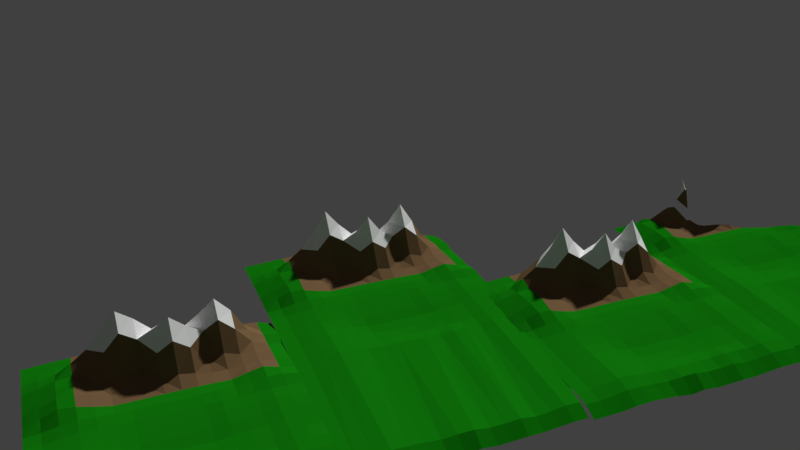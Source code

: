 # Source: bergen.blend  (saved by Blender 2.79.0; exported with 4.5.12 LTS)
import bpy
from mathutils import Matrix  # noqa: F401  (used for matrix-valued properties, if any)

bpy.ops.wm.read_factory_settings(use_empty=True)
scene = bpy.context.scene
scene.name = 'Scene'

# ---- collections
col_collection_1 = bpy.data.collections.new('Collection 1'); scene.collection.children.link(col_collection_1)

# ---- materials (node trees are filled in below, after node groups)
mat_green_003 = bpy.data.materials.new('green.003')
mat_green_003.alpha_threshold = 0.0
mat_green_003.use_transparent_shadow = False
mat_green_003.diffuse_color = (0.00625, 0.2067, 0.0044, 1.0)
mat_green_003.roughness = 0.5
mat_green_003.specular_intensity = 0.0
mat_dark_brown_003 = bpy.data.materials.new('dark-brown.003')
mat_dark_brown_003.alpha_threshold = 0.0
mat_dark_brown_003.use_transparent_shadow = False
mat_dark_brown_003.diffuse_color = (0.184, 0.111, 0.053, 1.0)
mat_dark_brown_003.roughness = 0.5
mat_dark_brown_003.specular_intensity = 0.0
mat_white_003 = bpy.data.materials.new('white.003')
mat_white_003.alpha_threshold = 0.0
mat_white_003.use_transparent_shadow = False
mat_white_003.diffuse_color = (0.9402, 0.9402, 0.9402, 1.0)
mat_white_003.roughness = 0.5
mat_green_000 = bpy.data.materials.new('green.000')
mat_green_000.alpha_threshold = 0.0
mat_green_000.use_transparent_shadow = False
mat_green_000.diffuse_color = (0.00625, 0.2067, 0.0044, 1.0)
mat_green_000.roughness = 0.5
mat_green_000.specular_intensity = 0.0
mat_dark_brown_000 = bpy.data.materials.new('dark-brown.000')
mat_dark_brown_000.alpha_threshold = 0.0
mat_dark_brown_000.use_transparent_shadow = False
mat_dark_brown_000.diffuse_color = (0.184, 0.111, 0.053, 1.0)
mat_dark_brown_000.roughness = 0.5
mat_dark_brown_000.specular_intensity = 0.0
mat_white_000 = bpy.data.materials.new('white.000')
mat_white_000.alpha_threshold = 0.0
mat_white_000.use_transparent_shadow = False
mat_white_000.diffuse_color = (0.9402, 0.9402, 0.9402, 1.0)
mat_white_000.roughness = 0.5
mat_green_001 = bpy.data.materials.new('green.001')
mat_green_001.alpha_threshold = 0.0
mat_green_001.use_transparent_shadow = False
mat_green_001.diffuse_color = (0.00625, 0.2067, 0.0044, 1.0)
mat_green_001.roughness = 0.5
mat_green_001.specular_intensity = 0.0
mat_dark_brown_001 = bpy.data.materials.new('dark-brown.001')
mat_dark_brown_001.alpha_threshold = 0.0
mat_dark_brown_001.use_transparent_shadow = False
mat_dark_brown_001.diffuse_color = (0.184, 0.111, 0.053, 1.0)
mat_dark_brown_001.roughness = 0.5
mat_dark_brown_001.specular_intensity = 0.0
mat_white_001 = bpy.data.materials.new('white.001')
mat_white_001.alpha_threshold = 0.0
mat_white_001.use_transparent_shadow = False
mat_white_001.diffuse_color = (0.9402, 0.9402, 0.9402, 1.0)
mat_white_001.roughness = 0.5
mat_green_002 = bpy.data.materials.new('green.002')
mat_green_002.alpha_threshold = 0.0
mat_green_002.use_transparent_shadow = False
mat_green_002.diffuse_color = (0.00625, 0.2067, 0.0044, 1.0)
mat_green_002.roughness = 0.5
mat_green_002.specular_intensity = 0.0
mat_dark_brown_002 = bpy.data.materials.new('dark-brown.002')
mat_dark_brown_002.alpha_threshold = 0.0
mat_dark_brown_002.use_transparent_shadow = False
mat_dark_brown_002.diffuse_color = (0.184, 0.111, 0.053, 1.0)
mat_dark_brown_002.roughness = 0.5
mat_dark_brown_002.specular_intensity = 0.0
mat_white_002 = bpy.data.materials.new('white.002')
mat_white_002.alpha_threshold = 0.0
mat_white_002.use_transparent_shadow = False
mat_white_002.diffuse_color = (0.9402, 0.9402, 0.9402, 1.0)
mat_white_002.roughness = 0.5

# ---- material node trees

# ---- world
world_world = bpy.data.worlds.new('World'); scene.world = world_world
world_world.color = (0.05088, 0.05088, 0.05088)
world_world.use_sun_shadow = False
world_world.sun_shadow_jitter_overblur = 0.0
world_world.cycles.sampling_method = 'MANUAL'

# ---- cameras
cam_camera = bpy.data.cameras.new('Camera')
cam_camera.clip_end = 100.0
cam_camera.lens = 35.0
cam_camera.sensor_width = 32.0
cam_camera.sensor_height = 18.0
cam_camera.ortho_scale = 7.314
cam_camera.dof.focus_distance = 0.0
cam_camera.dof.aperture_fstop = 128.0

# ---- meshes
me_plane_008 = bpy.data.meshes.new('Plane.008')
me_plane_008.from_pydata([(-10.0, -10.0, 0.08673), (10.0, -10.0, -0.6105), (-10.0, 10.0, -0.3302), (10.0, 10.0, -0.6105), (-10.0, 0.0, 0.2461), (0.0, -10.0, 0.0002748), (10.0, 0.0, -0.6766), (0.0, 10.0, 0.1909), (0.0, 0.0, 0.2568), (-10.0, -5.0, 0.3758), (5.0, -10.0, 0.0002864), (10.0, 5.0, -0.7666), (-5.0, 10.0, -0.05045), (-10.0, 5.0, 0.9389), (-5.0, -10.0, 0.08871), (9.899, -5.0, -0.4717), (5.0, 10.0, 0.1069), (0.0, 5.0, 0.2596), (0.0, -5.0, 0.3614), (-5.0, 0.0, 2.256), (5.0, 0.0, -0.2667), (4.797, -5.0, 0.1412), (-5.0, -5.0, 0.8054), (-5.0, 5.0, 0.994), (5.0, 5.0, -0.01456), (-10.0, -7.5, 0.2383), (7.5, -10.0, 0.007344), (10.0, 7.5, -0.5706), (-7.5, 10.0, 0.1076), (-10.0, 2.5, 0.2923), (-2.5, -10.0, 0.01451), (9.958, -2.5, -0.6306), (2.5, 10.0, 0.1873), (0.0, 7.5, 0.3559), (0.0, -2.5, 0.2532), (-7.5, 0.0, 2.978), (2.5, 0.0, -0.03908), (-10.0, -2.5, 0.9552), (2.5, -10.0, 7.266e-05), (10.0, 2.5, -0.7919), (-2.5, 10.0, 0.02881), (-10.0, 7.5, 0.1797), (-7.5, -10.0, 0.1274), (10.0, -7.5, -0.5751), (7.5, 10.0, 0.06227), (0.0, 2.5, 0.2583), (0.0, -7.5, 0.1803), (-2.5, 0.0, 0.2063), (7.5, 0.0, 0.0441), (4.9, -2.5, -0.2486), (5.0, -7.5, 0.1687), (2.459, -5.0, 0.187), (7.297, -5.0, 0.2237), (-5.0, -2.5, 1.015), (-5.0, -7.5, 0.9275), (-7.5, -5.0, 2.264), (-2.5, -5.0, 0.4441), (-5.0, 7.5, 0.4485), (-5.0, 2.5, 2.162), (-7.5, 5.0, 4.581), (-2.5, 5.0, 0.1471), (5.0, 7.5, 0.1947), (5.0, 2.5, -0.2117), (2.5, 5.0, 0.08744), (7.5, 5.0, 0.1165), (7.5, 2.5, -0.007548), (2.5, 2.5, -0.03452), (2.5, 7.5, 0.2821), (-2.5, 2.5, 0.2109), (-7.5, 2.5, 2.628), (-7.5, 7.5, 1.058), (-2.5, -7.5, 0.9205), (-7.5, -7.5, 0.6137), (-7.5, -2.5, 5.115), (7.5, -7.5, 0.1938), (2.5, -7.5, 0.1764), (2.458, -2.5, -0.03467), (7.4, -2.5, 0.004507), (-2.5, -2.5, 0.1679), (-2.5, 7.5, 0.7164), (7.5, 7.5, 0.2197), (-10.0, -8.75, 0.164), (8.75, -10.0, -0.116), (10.0, 8.75, -0.5939), (-8.75, 10.0, -0.09779), (-10.0, 1.25, 0.1896), (-1.25, -10.0, 6.817e-05), (10.0, -1.25, -0.8074), (1.25, 10.0, 0.1909), (0.0, 8.75, 0.2792), (0.0, -1.25, 0.2533), (-8.75, 0.0, 0.8461), (1.25, 0.0, 0.1141), (-10.0, -3.75, 0.6968), (3.75, -10.0, 0.0), (10.0, 3.75, -0.7666), (-3.75, 10.0, 0.02773), (-10.0, 6.25, 0.5792), (-6.25, -10.0, 0.1183), (9.958, -6.25, -0.4888), (6.25, 10.0, 0.1101), (0.0, 3.75, 0.309), (0.0, -6.25, 0.3228), (-3.75, 0.0, 0.5568), (6.25, 0.0, -0.1871), (5.0, -1.25, -0.2667), (4.899, -6.25, 0.2909), (1.25, -5.0, 0.2767), (6.047, -5.0, 0.1662), (-5.0, -1.25, 0.7559), (-5.0, -6.25, 1.13), (-8.75, -5.0, 1.485), (-3.75, -5.0, 0.6565), (-5.0, 8.75, 0.2997), (-5.0, 3.75, 0.7737), (-8.75, 5.0, 3.286), (-3.75, 5.0, 0.2537), (5.0, 8.75, 0.193), (5.0, 3.75, -0.1122), (1.25, 5.0, 0.2084), (6.25, 5.0, -0.03366), (-10.0, -6.25, 0.297), (6.25, -10.0, 0.003529), (10.0, 6.25, -0.6635), (-6.25, 10.0, -0.09779), (-10.0, 3.75, 0.6477), (-3.75, -10.0, 0.04993), (9.898, -3.75, -0.556), (3.75, 10.0, 0.1872), (0.0, 6.25, 0.2901), (0.0, -3.75, 0.3217), (-6.25, 0.0, 3.692), (3.75, 0.0, -0.2402), (-10.0, -1.25, 0.6017), (1.25, -10.0, 0.0002838), (10.0, 1.25, -0.8258), (-1.25, 10.0, 0.2858), (-10.0, 8.75, 0.06554), (-8.75, -10.0, 0.1164), (10.0, -8.75, -0.5939), (8.75, 10.0, -0.116), (0.0, 1.25, 0.2546), (0.0, -8.75, 0.01539), (-1.25, 0.0, 0.3137), (8.75, 0.0, 0.04919), (4.797, -3.75, -0.08586), (5.0, -8.75, 0.01242), (3.649, -5.0, 0.1035), (8.547, -5.0, 0.003739), (-5.0, -3.75, 0.7066), (-5.0, -8.75, 0.4643), (-6.25, -5.0, 1.747), (-1.25, -5.0, 0.4318), (-5.0, 6.25, 0.5829), (-5.0, 1.25, 3.038), (-6.25, 5.0, 3.338), (-1.25, 5.0, 0.2826), (5.0, 6.25, 0.04317), (5.0, 1.25, -0.2667), (3.75, 5.0, -0.03377), (8.75, 5.0, -0.2627), (7.5, 3.75, 0.166), (7.5, 1.25, 0.06982), (6.25, 2.5, -0.1388), (8.75, 2.5, -0.137), (2.5, 3.75, 0.06754), (2.5, 1.25, -0.03908), (1.25, 2.5, 0.1187), (3.75, 2.5, -0.2356), (2.5, 8.75, 0.2355), (2.5, 6.25, 0.1402), (1.25, 7.5, 0.3451), (3.75, 7.5, 0.1983), (-2.5, 3.75, 0.1872), (-2.5, 1.25, 0.205), (-3.75, 2.5, 0.5787), (-1.25, 2.5, 0.3168), (-7.5, 3.75, 3.55), (-7.5, 1.25, 3.519), (-8.75, 2.5, 0.7663), (-6.25, 2.5, 3.401), (-7.5, 8.75, 0.224), (-7.5, 6.25, 3.233), (-8.75, 7.5, 0.6453), (-6.25, 7.5, 0.7587), (-2.5, -6.25, 0.8032), (-2.5, -8.75, 0.4559), (-3.75, -7.5, 1.008), (-1.25, -7.5, 0.3858), (-7.5, -6.25, 1.329), (-7.5, -8.75, 0.3585), (-8.75, -7.5, 0.2947), (-6.25, -7.5, 0.8636), (-7.5, -1.25, 4.196), (-7.5, -3.75, 3.762), (-8.75, -2.5, 3.758), (-6.25, -2.5, 3.883), (7.399, -6.25, 0.3366), (7.5, -8.75, 0.02905), (6.25, -7.5, 0.1826), (8.75, -7.5, -0.0009406), (2.5, -6.25, 0.2861), (2.5, -8.75, 0.01385), (1.25, -7.5, 0.1794), (3.75, -7.5, 0.1687), (2.5, -1.25, -0.03908), (2.399, -3.75, 0.0381), (1.25, -2.5, 0.1172), (3.65, -2.5, -0.2268), (7.5, -1.25, 0.03315), (7.297, -3.75, 0.04532), (6.15, -2.5, -0.1619), (8.649, -2.5, -0.1221), (-2.5, -1.25, 0.1828), (-2.5, -3.75, 0.1706), (-3.75, -2.5, 0.2532), (-1.25, -2.5, 0.2988), (-2.5, 8.75, 0.3423), (-2.5, 6.25, 0.4592), (-3.75, 7.5, 0.4404), (-1.25, 7.5, 0.5726), (7.5, 8.75, 0.129), (7.5, 6.25, 0.03553), (6.25, 7.5, 0.2085), (8.75, 7.5, 0.0193), (8.75, 6.25, -0.1687), (6.25, 6.25, 0.04555), (6.25, 8.75, 0.2018), (-1.25, 6.25, 0.4204), (-3.75, 6.25, 0.34), (-3.75, 8.75, 0.3554), (-1.25, -3.75, 0.3309), (-3.75, -3.75, 0.2643), (-3.75, -1.25, 0.2783), (8.547, -3.75, -0.07382), (6.047, -3.75, -0.02995), (6.25, -1.25, -0.1546), (3.547, -3.75, -0.07938), (1.25, -3.75, 0.1865), (1.25, -1.25, 0.1141), (3.75, -8.75, 0.01004), (1.25, -8.75, 0.01546), (1.25, -6.25, 0.3117), (8.75, -8.75, -0.09943), (6.25, -8.75, 0.02138), (6.149, -6.25, 0.3105), (-6.25, -3.75, 2.492), (-8.75, -3.75, 2.476), (-8.75, -1.25, 2.755), (-6.25, -8.75, 0.5065), (-8.75, -8.75, 0.2065), (-8.75, -6.25, 0.3904), (-1.25, -8.75, 0.1291), (-3.75, -8.75, 0.5312), (-3.75, -6.25, 1.041), (-6.25, 6.25, 2.203), (-8.75, 6.25, 2.187), (-8.75, 8.75, -0.0006718), (-6.25, 1.25, 4.443), (-8.75, 1.25, 1.072), (-8.75, 3.75, 2.381), (-1.25, 1.25, 0.3089), (-3.75, 1.25, 0.8079), (-3.75, 3.75, 0.3074), (3.75, 6.25, 0.05283), (1.25, 6.25, 0.2093), (1.25, 8.75, 0.2756), (3.75, 1.25, -0.2402), (1.25, 1.25, 0.1141), (1.25, 3.75, 0.2207), (8.75, 1.25, -0.1472), (6.25, 1.25, -0.1862), (6.25, 3.75, -0.09929), (8.75, 3.75, -0.05579), (3.75, 3.75, -0.1335), (3.75, 8.75, 0.1907), (-1.25, 3.75, 0.3094), (-6.25, 3.75, 2.605), (-6.25, 8.75, 0.2022), (-1.25, -6.25, 0.4994), (-6.25, -6.25, 0.96), (-6.25, -1.25, 3.054), (8.649, -6.25, 0.1112), (3.708, -6.25, 0.2664), (3.75, -1.25, -0.2402), (8.75, -1.25, 0.04281), (-1.25, -1.25, 0.306), (-1.25, 8.75, 0.5179), (8.75, 8.75, -0.04435)], [], [(83, 140, 288), (89, 136, 287), (90, 143, 286), (87, 144, 285), (105, 132, 284), (106, 147, 283), (99, 148, 282), (281, 19, 131), (280, 22, 151), (102, 152, 279), (113, 124, 278), (277, 23, 155), (101, 156, 276), (117, 128, 275), (118, 159, 274), (95, 160, 273), (161, 120, 272), (162, 163, 271), (135, 164, 270), (165, 119, 269), (166, 167, 268), (158, 168, 267), (169, 88, 266), (170, 171, 265), (157, 172, 264), (173, 116, 263), (174, 175, 262), (141, 176, 261), (177, 115, 260), (259, 69, 179), (154, 180, 258), (181, 84, 257), (256, 70, 183), (153, 184, 255), (185, 112, 254), (186, 187, 253), (142, 188, 252), (189, 111, 251), (190, 191, 250), (150, 192, 249), (248, 35, 91), (194, 195, 247), (246, 53, 196), (197, 108, 245), (198, 199, 244), (139, 200, 243), (201, 107, 242), (202, 203, 241), (146, 204, 240), (205, 92, 239), (206, 207, 238), (145, 208, 237), (209, 104, 236), (210, 211, 235), (127, 212, 234), (233, 47, 103), (214, 215, 232), (130, 216, 231), (217, 96, 230), (218, 219, 229), (129, 220, 228), (221, 100, 227), (222, 223, 226), (123, 224, 225), (225, 80, 222), (160, 222, 64), (11, 225, 160), (226, 61, 157), (120, 157, 24), (64, 226, 120), (227, 16, 117), (223, 117, 61), (80, 227, 223), (228, 79, 218), (156, 218, 60), (17, 228, 156), (229, 57, 153), (116, 153, 23), (60, 229, 116), (230, 12, 113), (219, 113, 57), (79, 230, 219), (231, 78, 214), (152, 214, 56), (18, 231, 152), (149, 215, 53), (22, 232, 149), (56, 232, 112), (109, 103, 19), (215, 109, 53), (78, 233, 215), (234, 77, 210), (148, 210, 52), (15, 234, 148), (235, 49, 145), (108, 145, 21), (52, 235, 108), (236, 20, 105), (211, 105, 49), (77, 236, 211), (237, 76, 206), (147, 206, 51), (21, 237, 147), (238, 34, 130), (107, 130, 18), (51, 238, 107), (239, 8, 90), (207, 90, 34), (76, 239, 207), (240, 75, 202), (94, 202, 38), (10, 240, 94), (241, 46, 142), (134, 142, 5), (38, 241, 134), (242, 18, 102), (203, 102, 46), (75, 242, 203), (243, 74, 198), (82, 198, 26), (1, 243, 82), (244, 50, 146), (122, 146, 10), (26, 244, 122), (245, 21, 106), (199, 106, 50), (74, 245, 199), (194, 196, 73), (55, 246, 194), (151, 149, 246), (247, 37, 93), (111, 93, 9), (55, 247, 111), (133, 91, 4), (37, 248, 133), (195, 193, 248), (249, 72, 190), (98, 190, 42), (14, 249, 98), (250, 25, 81), (138, 81, 0), (42, 250, 138), (251, 9, 121), (191, 121, 25), (72, 251, 191), (252, 71, 186), (86, 186, 30), (5, 252, 86), (253, 54, 150), (126, 150, 14), (30, 253, 126), (254, 22, 110), (187, 110, 54), (71, 254, 187), (255, 70, 182), (155, 182, 59), (23, 255, 155), (97, 183, 41), (13, 256, 97), (115, 182, 256), (257, 2, 137), (41, 257, 137), (183, 181, 257), (178, 180, 69), (131, 178, 35), (131, 154, 258), (85, 179, 29), (91, 85, 4), (35, 259, 91), (260, 13, 125), (179, 125, 29), (69, 260, 179), (261, 68, 174), (143, 174, 47), (8, 261, 143), (262, 58, 154), (19, 262, 154), (103, 174, 262), (114, 116, 23), (175, 114, 58), (68, 263, 175), (264, 67, 170), (159, 170, 63), (24, 264, 159), (265, 33, 129), (119, 129, 17), (63, 265, 119), (266, 7, 89), (171, 89, 33), (67, 266, 171), (267, 66, 166), (132, 166, 36), (20, 267, 132), (268, 45, 141), (92, 141, 8), (36, 268, 92), (269, 17, 101), (167, 101, 45), (66, 269, 167), (270, 65, 162), (144, 162, 48), (6, 270, 144), (271, 62, 158), (104, 158, 20), (48, 271, 104), (272, 24, 118), (163, 118, 62), (65, 272, 163), (273, 64, 161), (164, 161, 65), (39, 273, 164), (274, 63, 165), (168, 165, 66), (62, 274, 168), (275, 32, 169), (172, 169, 67), (61, 275, 172), (276, 60, 173), (176, 173, 68), (45, 276, 176), (177, 155, 59), (69, 277, 177), (58, 277, 180), (278, 28, 181), (184, 181, 70), (57, 278, 184), (279, 56, 185), (188, 185, 71), (46, 279, 188), (189, 151, 55), (192, 189, 72), (54, 280, 192), (281, 35, 193), (196, 193, 73), (53, 281, 196), (282, 52, 197), (200, 197, 74), (43, 282, 200), (283, 51, 201), (204, 201, 75), (50, 283, 204), (284, 36, 205), (208, 205, 76), (49, 284, 208), (285, 48, 209), (212, 209, 77), (31, 285, 212), (286, 47, 213), (216, 213, 78), (34, 286, 216), (287, 40, 217), (220, 217, 79), (33, 287, 220), (288, 44, 221), (224, 221, 80), (27, 288, 224), (83, 3, 140), (89, 7, 136), (90, 8, 143), (87, 6, 144), (105, 20, 132), (106, 21, 147), (99, 15, 148), (281, 109, 19), (280, 110, 22), (102, 18, 152), (113, 12, 124), (277, 114, 23), (101, 17, 156), (117, 16, 128), (118, 24, 159), (95, 11, 160), (161, 64, 120), (162, 65, 163), (135, 39, 164), (165, 63, 119), (166, 66, 167), (158, 62, 168), (169, 32, 88), (170, 67, 171), (157, 61, 172), (173, 60, 116), (174, 68, 175), (141, 45, 176), (177, 59, 115), (259, 178, 69), (154, 58, 180), (181, 28, 84), (256, 182, 70), (153, 57, 184), (185, 56, 112), (186, 71, 187), (142, 46, 188), (189, 55, 111), (190, 72, 191), (150, 54, 192), (248, 193, 35), (194, 73, 195), (246, 149, 53), (197, 52, 108), (198, 74, 199), (139, 43, 200), (201, 51, 107), (202, 75, 203), (146, 50, 204), (205, 36, 92), (206, 76, 207), (145, 49, 208), (209, 48, 104), (210, 77, 211), (127, 31, 212), (233, 213, 47), (214, 78, 215), (130, 34, 216), (217, 40, 96), (218, 79, 219), (129, 33, 220), (221, 44, 100), (222, 80, 223), (123, 27, 224), (225, 224, 80), (160, 225, 222), (11, 123, 225), (226, 223, 61), (120, 226, 157), (64, 222, 226), (227, 100, 16), (223, 227, 117), (80, 221, 227), (228, 220, 79), (156, 228, 218), (17, 129, 228), (229, 219, 57), (116, 229, 153), (60, 218, 229), (230, 96, 12), (219, 230, 113), (79, 217, 230), (231, 216, 78), (152, 231, 214), (18, 130, 231), (149, 232, 215), (22, 112, 232), (56, 214, 232), (109, 233, 103), (215, 233, 109), (78, 213, 233), (234, 212, 77), (148, 234, 210), (15, 127, 234), (235, 211, 49), (108, 235, 145), (52, 210, 235), (236, 104, 20), (211, 236, 105), (77, 209, 236), (237, 208, 76), (147, 237, 206), (21, 145, 237), (238, 207, 34), (107, 238, 130), (51, 206, 238), (239, 92, 8), (207, 239, 90), (76, 205, 239), (240, 204, 75), (94, 240, 202), (10, 146, 240), (241, 203, 46), (134, 241, 142), (38, 202, 241), (242, 107, 18), (203, 242, 102), (75, 201, 242), (243, 200, 74), (82, 243, 198), (1, 139, 243), (244, 199, 50), (122, 244, 146), (26, 198, 244), (245, 108, 21), (199, 245, 106), (74, 197, 245), (194, 246, 196), (55, 151, 246), (151, 22, 149), (247, 195, 37), (111, 247, 93), (55, 194, 247), (133, 248, 91), (37, 195, 248), (195, 73, 193), (249, 192, 72), (98, 249, 190), (14, 150, 249), (250, 191, 25), (138, 250, 81), (42, 190, 250), (251, 111, 9), (191, 251, 121), (72, 189, 251), (252, 188, 71), (86, 252, 186), (5, 142, 252), (253, 187, 54), (126, 253, 150), (30, 186, 253), (254, 112, 22), (187, 254, 110), (71, 185, 254), (255, 184, 70), (155, 255, 182), (23, 153, 255), (97, 256, 183), (13, 115, 256), (115, 59, 182), (257, 84, 2), (41, 183, 257), (183, 70, 181), (178, 258, 180), (131, 258, 178), (131, 19, 154), (85, 259, 179), (91, 259, 85), (35, 178, 259), (260, 115, 13), (179, 260, 125), (69, 177, 260), (261, 176, 68), (143, 261, 174), (8, 141, 261), (262, 175, 58), (19, 103, 262), (103, 47, 174), (114, 263, 116), (175, 263, 114), (68, 173, 263), (264, 172, 67), (159, 264, 170), (24, 157, 264), (265, 171, 33), (119, 265, 129), (63, 170, 265), (266, 88, 7), (171, 266, 89), (67, 169, 266), (267, 168, 66), (132, 267, 166), (20, 158, 267), (268, 167, 45), (92, 268, 141), (36, 166, 268), (269, 119, 17), (167, 269, 101), (66, 165, 269), (270, 164, 65), (144, 270, 162), (6, 135, 270), (271, 163, 62), (104, 271, 158), (48, 162, 271), (272, 120, 24), (163, 272, 118), (65, 161, 272), (273, 160, 64), (164, 273, 161), (39, 95, 273), (274, 159, 63), (168, 274, 165), (62, 118, 274), (275, 128, 32), (172, 275, 169), (61, 117, 275), (276, 156, 60), (176, 276, 173), (45, 101, 276), (177, 277, 155), (69, 180, 277), (58, 114, 277), (278, 124, 28), (184, 278, 181), (57, 113, 278), (279, 152, 56), (188, 279, 185), (46, 102, 279), (189, 280, 151), (192, 280, 189), (54, 110, 280), (281, 131, 35), (196, 281, 193), (53, 109, 281), (282, 148, 52), (200, 282, 197), (43, 99, 282), (283, 147, 51), (204, 283, 201), (50, 106, 283), (284, 132, 36), (208, 284, 205), (49, 105, 284), (285, 144, 48), (212, 285, 209), (31, 87, 285), (286, 143, 47), (216, 286, 213), (34, 90, 286), (287, 136, 40), (220, 287, 217), (33, 89, 287), (288, 140, 44), (224, 288, 221), (27, 83, 288)])
me_plane_008.polygons.foreach_set('material_index', [0, 0, 0, 0, 0, 0, 0, 2, 1, 0, 0, 1, 0, 0, 0, 0, 0, 0, 0, 0, 0, 0, 0, 0, 0, 1, 1, 0, 2, 1, 2, 0, 1, 1, 1, 0, 0, 1, 0, 0, 1, 2, 1, 0, 0, 0, 0, 0, 0, 0, 0, 0, 0, 0, 0, 1, 1, 0, 0, 1, 0, 0, 0, 0, 0, 0, 0, 0, 0, 0, 0, 0, 0, 0, 0, 0, 1, 1, 1, 0, 1, 1, 0, 0, 0, 1, 1, 1, 1, 1, 1, 0, 0, 0, 0, 0, 0, 0, 0, 0, 0, 0, 0, 0, 0, 0, 0, 0, 0, 0, 0, 0, 0, 0, 0, 0, 0, 0, 0, 0, 0, 0, 0, 0, 0, 0, 0, 2, 2, 1, 1, 1, 1, 1, 1, 2, 0, 0, 0, 0, 0, 0, 1, 0, 0, 0, 0, 0, 0, 0, 0, 1, 0, 0, 1, 2, 1, 1, 1, 2, 0, 1, 1, 2, 2, 2, 1, 1, 1, 1, 1, 1, 0, 0, 0, 1, 1, 1, 1, 1, 1, 0, 0, 0, 0, 0, 0, 0, 0, 0, 0, 0, 0, 0, 0, 0, 0, 0, 0, 0, 0, 0, 0, 0, 0, 0, 0, 0, 0, 0, 0, 0, 0, 0, 0, 0, 0, 0, 0, 0, 2, 2, 2, 0, 1, 1, 0, 0, 0, 1, 0, 0, 2, 2, 1, 0, 0, 0, 0, 0, 0, 0, 0, 0, 0, 0, 0, 0, 0, 0, 0, 0, 0, 0, 0, 0, 0, 0, 0, 0, 0, 0, 0, 1, 1, 0, 0, 1, 0, 0, 0, 0, 0, 0, 0, 0, 0, 0, 0, 0, 0, 1, 1, 0, 2, 1, 2, 0, 1, 1, 1, 0, 0, 1, 0, 0, 2, 2, 1, 0, 0, 0, 0, 0, 0, 0, 0, 0, 0, 0, 0, 1, 1, 0, 0, 1, 0, 0, 0, 0, 0, 0, 0, 0, 0, 0, 0, 0, 0, 0, 0, 0, 1, 1, 1, 0, 1, 1, 0, 0, 0, 1, 1, 1, 1, 1, 1, 0, 0, 0, 0, 0, 0, 0, 0, 0, 0, 0, 0, 0, 0, 0, 0, 0, 0, 0, 0, 0, 0, 0, 0, 0, 0, 0, 0, 0, 0, 0, 0, 0, 0, 0, 0, 2, 1, 1, 1, 1, 2, 1, 1, 2, 0, 0, 0, 0, 0, 0, 1, 0, 0, 0, 0, 0, 0, 0, 0, 1, 0, 0, 1, 2, 1, 1, 1, 2, 0, 1, 1, 2, 2, 2, 1, 1, 1, 1, 1, 2, 0, 0, 0, 1, 1, 1, 1, 1, 1, 0, 0, 0, 0, 0, 0, 0, 0, 0, 0, 0, 0, 0, 0, 0, 0, 0, 0, 0, 0, 0, 0, 0, 0, 0, 0, 0, 0, 0, 0, 0, 0, 0, 0, 0, 0, 0, 0, 0, 2, 2, 1, 0, 1, 1, 0, 0, 0, 1, 0, 0, 2, 2, 1, 0, 0, 0, 0, 0, 0, 0, 0, 0, 0, 0, 0, 0, 0, 0, 0, 0, 0, 0, 0, 0])
me_plane_008.materials.append(mat_green_003)
me_plane_008.materials.append(mat_dark_brown_003)
me_plane_008.materials.append(mat_white_003)
me_plane_008.use_remesh_preserve_volume = False
me_plane_008.use_remesh_preserve_attributes = False
me_plane_008.use_mirror_vertex_groups = False
me_plane_008.update()
me_plane_001 = bpy.data.meshes.new('Plane.001')
me_plane_001.from_pydata([(-10.0, -10.0, 0.08673), (21.0, -10.38, -0.6105), (-10.0, 10.0, -0.3302), (10.0, 10.0, -0.6105), (-10.0, 0.0, 0.2461), (0.0, -10.0, 0.0002748), (21.0, -0.3828, -0.6766), (0.0, 10.0, 0.1909), (0.0, 0.0, 0.2568), (-10.0, -5.0, 0.3758), (5.0, -10.0, 0.0002864), (21.0, 4.617, -0.7666), (-5.0, 10.0, -0.05045), (-10.0, 5.0, 0.9389), (-5.0, -10.0, 0.08871), (20.9, -5.383, -0.4717), (5.0, 10.0, 0.1069), (0.0, 5.0, 0.2596), (0.0, -5.0, 0.3614), (-5.0, 0.0, 2.256), (5.0, 0.0, -0.2667), (4.797, -5.0, 0.1412), (-5.0, -5.0, 0.8054), (-5.0, 5.0, 0.994), (5.0, 5.0, -0.01456), (-10.0, -7.5, 0.2383), (7.5, -10.0, 0.007344), (21.0, 7.117, -0.5706), (-7.5, 10.0, 0.1076), (-10.0, 2.5, 0.2923), (-2.5, -10.0, 0.01451), (20.96, -2.883, -0.6306), (2.5, 10.0, 0.1873), (0.0, 7.5, 0.3559), (0.0, -2.5, 0.2532), (-7.5, 0.0, 2.978), (2.5, 0.0, -0.03908), (-10.0, -2.5, 0.9552), (2.5, -10.0, 7.266e-05), (21.0, 2.117, -0.7919), (-2.5, 10.0, 0.02881), (-10.0, 7.5, 0.1797), (-7.5, -10.0, 0.1274), (21.0, -7.883, -0.5751), (7.5, 10.0, 0.06227), (0.0, 2.5, 0.2583), (0.0, -7.5, 0.1803), (-2.5, 0.0, 0.2063), (7.5, 0.0, 0.0441), (4.9, -2.5, -0.2486), (5.0, -7.5, 0.1687), (2.459, -5.0, 0.187), (7.297, -5.0, 0.2237), (-5.0, -2.5, 1.015), (-5.0, -7.5, 0.9275), (-7.5, -5.0, 2.264), (-2.5, -5.0, 0.4441), (-5.0, 7.5, 0.4485), (-5.0, 2.5, 2.162), (-7.5, 5.0, 5.221), (-2.5, 5.0, 0.1471), (5.0, 7.5, 0.1947), (5.0, 2.5, -0.2117), (2.5, 5.0, 0.08744), (7.5, 5.0, 0.1165), (7.5, 2.5, -0.007548), (2.5, 2.5, -0.03452), (2.5, 7.5, 0.2821), (-2.5, 2.5, 0.2109), (-7.5, 2.5, 2.628), (-7.5, 7.5, 1.058), (-2.5, -7.5, 0.9205), (-7.5, -7.5, 0.6137), (-7.5, -2.5, 5.755), (7.5, -7.5, 0.1938), (2.5, -7.5, 0.1764), (2.458, -2.5, -0.03467), (7.4, -2.5, 0.004507), (-2.5, -2.5, 0.1679), (-2.5, 7.5, 0.7164), (7.5, 7.5, 0.2197), (-10.0, -8.75, 0.164), (19.75, -10.38, -0.116), (21.0, 8.367, -0.5939), (-8.75, 10.0, -0.09779), (-10.0, 1.25, 0.1896), (-1.25, -10.0, 6.817e-05), (21.0, -1.633, -0.8074), (1.25, 10.0, 0.1909), (0.0, 8.75, 0.2792), (0.0, -1.25, 0.2533), (-8.75, 0.0, 0.8461), (1.25, 0.0, 0.1141), (-10.0, -3.75, 0.6968), (3.75, -10.0, 0.0), (21.0, 3.367, -0.7666), (-3.75, 10.0, 0.02773), (-10.0, 6.25, 0.5792), (-6.25, -10.0, 0.1183), (20.96, -6.633, -0.4888), (6.25, 10.0, 0.1101), (0.0, 3.75, 0.309), (0.0, -6.25, 0.3228), (-3.75, 0.0, 0.5568), (6.25, 0.0, -0.1871), (5.0, -1.25, -0.2667), (4.899, -6.25, 0.2909), (1.25, -5.0, 0.2767), (6.047, -5.0, 0.1662), (-5.0, -1.25, 0.7559), (-5.0, -6.25, 1.13), (-8.75, -5.0, 1.485), (-3.75, -5.0, 0.6565), (-5.0, 8.75, 0.2997), (-5.0, 3.75, 0.7737), (-8.75, 5.0, 3.286), (-3.75, 5.0, 0.2537), (5.0, 8.75, 0.193), (5.0, 3.75, -0.1122), (1.25, 5.0, 0.2084), (6.25, 5.0, -0.03366), (-10.0, -6.25, 0.297), (6.25, -10.0, 0.003529), (21.0, 5.867, -0.6635), (-6.25, 10.0, -0.09779), (-10.0, 3.75, 0.6477), (-3.75, -10.0, 0.04993), (20.9, -4.133, -0.556), (3.75, 10.0, 0.1872), (0.0, 6.25, 0.2901), (0.0, -3.75, 0.3217), (-6.25, 0.0, 3.692), (3.75, 0.0, -0.2402), (-10.0, -1.25, 0.6017), (1.25, -10.0, 0.0002838), (21.0, 0.8672, -0.8258), (-1.25, 10.0, 0.2858), (-10.0, 8.75, 0.06554), (-8.75, -10.0, 0.1164), (21.0, -9.133, -0.5939), (8.75, 10.0, -0.116), (0.0, 1.25, 0.2546), (0.0, -8.75, 0.01539), (-1.25, 0.0, 0.3137), (19.75, -0.3828, 0.04919), (4.797, -3.75, -0.08586), (5.0, -8.75, 0.01242), (3.649, -5.0, 0.1035), (19.55, -5.383, 0.003739), (-5.0, -3.75, 0.7066), (-5.0, -8.75, 0.4643), (-6.25, -5.0, 1.747), (-1.25, -5.0, 0.4318), (-5.0, 6.25, 0.5829), (-5.0, 1.25, 3.038), (-6.25, 5.0, 3.338), (-1.25, 5.0, 0.2826), (5.0, 6.25, 0.04317), (5.0, 1.25, -0.2667), (3.75, 5.0, -0.03377), (19.75, 4.617, -0.2627), (7.5, 3.75, 0.166), (7.5, 1.25, 0.06982), (6.25, 2.5, -0.1388), (19.75, 2.117, -0.137), (2.5, 3.75, 0.06754), (2.5, 1.25, -0.03908), (1.25, 2.5, 0.1187), (3.75, 2.5, -0.2356), (2.5, 8.75, 0.2355), (2.5, 6.25, 0.1402), (1.25, 7.5, 0.3451), (3.75, 7.5, 0.1983), (-2.5, 3.75, 0.1872), (-2.5, 1.25, 0.205), (-3.75, 2.5, 0.5787), (-1.25, 2.5, 0.3168), (-7.5, 3.75, 3.55), (-7.5, 1.25, 3.519), (-8.75, 2.5, 0.7663), (-6.25, 2.5, 3.401), (-7.5, 8.75, 0.224), (-7.5, 6.25, 3.233), (-8.75, 7.5, 0.6453), (-6.25, 7.5, 0.7587), (-2.5, -6.25, 0.8032), (-2.5, -8.75, 0.4559), (-3.75, -7.5, 1.008), (-1.25, -7.5, 0.3858), (-7.5, -6.25, 1.329), (-7.5, -8.75, 0.3585), (-8.75, -7.5, 0.2947), (-6.25, -7.5, 0.8636), (-7.5, -1.25, 4.196), (-7.5, -3.75, 3.762), (-8.75, -2.5, 3.758), (-6.25, -2.5, 3.883), (7.399, -6.25, 0.3366), (7.5, -8.75, 0.02905), (6.25, -7.5, 0.1826), (19.75, -7.883, -0.0009406), (2.5, -6.25, 0.2861), (2.5, -8.75, 0.01385), (1.25, -7.5, 0.1794), (3.75, -7.5, 0.1687), (2.5, -1.25, -0.03908), (2.399, -3.75, 0.0381), (1.25, -2.5, 0.1172), (3.65, -2.5, -0.2268), (7.5, -1.25, 0.03315), (7.297, -3.75, 0.04532), (6.15, -2.5, -0.1619), (19.65, -2.883, -0.1221), (-2.5, -1.25, 0.1828), (-2.5, -3.75, 0.1706), (-3.75, -2.5, 0.2532), (-1.25, -2.5, 0.2988), (-2.5, 8.75, 0.3423), (-2.5, 6.25, 0.4592), (-3.75, 7.5, 0.4404), (-1.25, 7.5, 0.5726), (7.5, 8.75, 0.129), (7.5, 6.25, 0.03553), (6.25, 7.5, 0.2085), (19.75, 7.117, 0.0193), (19.75, 5.867, -0.1687), (6.25, 6.25, 0.04555), (6.25, 8.75, 0.2018), (-1.25, 6.25, 0.4204), (-3.75, 6.25, 0.34), (-3.75, 8.75, 0.3554), (-1.25, -3.75, 0.3309), (-3.75, -3.75, 0.2643), (-3.75, -1.25, 0.2783), (19.55, -4.133, -0.07382), (6.047, -3.75, -0.02995), (6.25, -1.25, -0.1546), (3.547, -3.75, -0.07938), (1.25, -3.75, 0.1865), (1.25, -1.25, 0.1141), (3.75, -8.75, 0.01004), (1.25, -8.75, 0.01546), (1.25, -6.25, 0.3117), (19.75, -9.133, -0.09943), (6.25, -8.75, 0.02138), (6.149, -6.25, 0.3105), (-6.25, -3.75, 2.492), (-8.75, -3.75, 2.476), (-8.75, -1.25, 2.755), (-6.25, -8.75, 0.5065), (-8.75, -8.75, 0.2065), (-8.75, -6.25, 0.3904), (-1.25, -8.75, 0.1291), (-3.75, -8.75, 0.5312), (-3.75, -6.25, 1.041), (-6.25, 6.25, 2.203), (-8.75, 6.25, 2.187), (-8.75, 8.75, -0.0006718), (-6.25, 1.25, 5.083), (-8.75, 1.25, 1.072), (-8.75, 3.75, 2.381), (-1.25, 1.25, 0.3089), (-3.75, 1.25, 0.8079), (-3.75, 3.75, 0.3074), (3.75, 6.25, 0.05283), (1.25, 6.25, 0.2093), (1.25, 8.75, 0.2756), (3.75, 1.25, -0.2402), (1.25, 1.25, 0.1141), (1.25, 3.75, 0.2207), (19.75, 0.8672, -0.1472), (6.25, 1.25, -0.1862), (6.25, 3.75, -0.09929), (19.75, 3.367, -0.05579), (3.75, 3.75, -0.1335), (3.75, 8.75, 0.1907), (-1.25, 3.75, 0.3094), (-6.25, 3.75, 2.605), (-6.25, 8.75, 0.2022), (-1.25, -6.25, 0.4994), (-6.25, -6.25, 0.96), (-6.25, -1.25, 3.054), (19.65, -6.633, 0.1112), (3.708, -6.25, 0.2664), (3.75, -1.25, -0.2402), (19.75, -1.633, 0.04281), (-1.25, -1.25, 0.306), (-1.25, 8.75, 0.5179), (19.75, 8.367, -0.04435)], [], [(83, 140, 288), (89, 136, 287), (90, 143, 286), (87, 144, 285), (105, 132, 284), (106, 147, 283), (99, 148, 282), (281, 19, 131), (280, 22, 151), (102, 152, 279), (113, 124, 278), (277, 23, 155), (101, 156, 276), (117, 128, 275), (118, 159, 274), (95, 160, 273), (161, 120, 272), (162, 163, 271), (135, 164, 270), (165, 119, 269), (166, 167, 268), (158, 168, 267), (169, 88, 266), (170, 171, 265), (157, 172, 264), (173, 116, 263), (174, 175, 262), (141, 176, 261), (177, 115, 260), (259, 69, 179), (154, 180, 258), (181, 84, 257), (256, 70, 183), (153, 184, 255), (185, 112, 254), (186, 187, 253), (142, 188, 252), (189, 111, 251), (190, 191, 250), (150, 192, 249), (248, 35, 91), (194, 195, 247), (246, 53, 196), (197, 108, 245), (198, 199, 244), (139, 200, 243), (201, 107, 242), (202, 203, 241), (146, 204, 240), (205, 92, 239), (206, 207, 238), (145, 208, 237), (209, 104, 236), (210, 211, 235), (127, 212, 234), (233, 47, 103), (214, 215, 232), (130, 216, 231), (217, 96, 230), (218, 219, 229), (129, 220, 228), (221, 100, 227), (222, 223, 226), (123, 224, 225), (225, 80, 222), (160, 222, 64), (11, 225, 160), (226, 61, 157), (120, 157, 24), (64, 226, 120), (227, 16, 117), (223, 117, 61), (80, 227, 223), (228, 79, 218), (156, 218, 60), (17, 228, 156), (229, 57, 153), (116, 153, 23), (60, 229, 116), (230, 12, 113), (219, 113, 57), (79, 230, 219), (231, 78, 214), (152, 214, 56), (18, 231, 152), (149, 215, 53), (22, 232, 149), (56, 232, 112), (109, 103, 19), (215, 109, 53), (78, 233, 215), (234, 77, 210), (148, 210, 52), (15, 234, 148), (235, 49, 145), (108, 145, 21), (52, 235, 108), (236, 20, 105), (211, 105, 49), (77, 236, 211), (237, 76, 206), (147, 206, 51), (21, 237, 147), (238, 34, 130), (107, 130, 18), (51, 238, 107), (239, 8, 90), (207, 90, 34), (76, 239, 207), (240, 75, 202), (94, 202, 38), (10, 240, 94), (241, 46, 142), (134, 142, 5), (38, 241, 134), (242, 18, 102), (203, 102, 46), (75, 242, 203), (243, 74, 198), (82, 198, 26), (1, 243, 82), (244, 50, 146), (122, 146, 10), (26, 244, 122), (245, 21, 106), (199, 106, 50), (74, 245, 199), (194, 196, 73), (55, 246, 194), (151, 149, 246), (247, 37, 93), (111, 93, 9), (55, 247, 111), (133, 91, 4), (37, 248, 133), (195, 193, 248), (249, 72, 190), (98, 190, 42), (14, 249, 98), (250, 25, 81), (138, 81, 0), (42, 250, 138), (251, 9, 121), (191, 121, 25), (72, 251, 191), (252, 71, 186), (86, 186, 30), (5, 252, 86), (253, 54, 150), (126, 150, 14), (30, 253, 126), (254, 22, 110), (187, 110, 54), (71, 254, 187), (255, 70, 182), (155, 182, 59), (23, 255, 155), (97, 183, 41), (13, 256, 97), (115, 182, 256), (257, 2, 137), (41, 257, 137), (183, 181, 257), (178, 180, 69), (131, 178, 35), (131, 154, 258), (85, 179, 29), (91, 85, 4), (35, 259, 91), (260, 13, 125), (179, 125, 29), (69, 260, 179), (261, 68, 174), (143, 174, 47), (8, 261, 143), (262, 58, 154), (19, 262, 154), (103, 174, 262), (114, 116, 23), (175, 114, 58), (68, 263, 175), (264, 67, 170), (159, 170, 63), (24, 264, 159), (265, 33, 129), (119, 129, 17), (63, 265, 119), (266, 7, 89), (171, 89, 33), (67, 266, 171), (267, 66, 166), (132, 166, 36), (20, 267, 132), (268, 45, 141), (92, 141, 8), (36, 268, 92), (269, 17, 101), (167, 101, 45), (66, 269, 167), (270, 65, 162), (144, 162, 48), (6, 270, 144), (271, 62, 158), (104, 158, 20), (48, 271, 104), (272, 24, 118), (163, 118, 62), (65, 272, 163), (273, 64, 161), (164, 161, 65), (39, 273, 164), (274, 63, 165), (168, 165, 66), (62, 274, 168), (275, 32, 169), (172, 169, 67), (61, 275, 172), (276, 60, 173), (176, 173, 68), (45, 276, 176), (177, 155, 59), (69, 277, 177), (58, 277, 180), (278, 28, 181), (184, 181, 70), (57, 278, 184), (279, 56, 185), (188, 185, 71), (46, 279, 188), (189, 151, 55), (192, 189, 72), (54, 280, 192), (281, 35, 193), (196, 193, 73), (53, 281, 196), (282, 52, 197), (200, 197, 74), (43, 282, 200), (283, 51, 201), (204, 201, 75), (50, 283, 204), (284, 36, 205), (208, 205, 76), (49, 284, 208), (285, 48, 209), (212, 209, 77), (31, 285, 212), (286, 47, 213), (216, 213, 78), (34, 286, 216), (287, 40, 217), (220, 217, 79), (33, 287, 220), (288, 44, 221), (224, 221, 80), (27, 288, 224), (83, 3, 140), (89, 7, 136), (90, 8, 143), (87, 6, 144), (105, 20, 132), (106, 21, 147), (99, 15, 148), (281, 109, 19), (280, 110, 22), (102, 18, 152), (113, 12, 124), (277, 114, 23), (101, 17, 156), (117, 16, 128), (118, 24, 159), (95, 11, 160), (161, 64, 120), (162, 65, 163), (135, 39, 164), (165, 63, 119), (166, 66, 167), (158, 62, 168), (169, 32, 88), (170, 67, 171), (157, 61, 172), (173, 60, 116), (174, 68, 175), (141, 45, 176), (177, 59, 115), (259, 178, 69), (154, 58, 180), (181, 28, 84), (256, 182, 70), (153, 57, 184), (185, 56, 112), (186, 71, 187), (142, 46, 188), (189, 55, 111), (190, 72, 191), (150, 54, 192), (248, 193, 35), (194, 73, 195), (246, 149, 53), (197, 52, 108), (198, 74, 199), (139, 43, 200), (201, 51, 107), (202, 75, 203), (146, 50, 204), (205, 36, 92), (206, 76, 207), (145, 49, 208), (209, 48, 104), (210, 77, 211), (127, 31, 212), (233, 213, 47), (214, 78, 215), (130, 34, 216), (217, 40, 96), (218, 79, 219), (129, 33, 220), (221, 44, 100), (222, 80, 223), (123, 27, 224), (225, 224, 80), (160, 225, 222), (11, 123, 225), (226, 223, 61), (120, 226, 157), (64, 222, 226), (227, 100, 16), (223, 227, 117), (80, 221, 227), (228, 220, 79), (156, 228, 218), (17, 129, 228), (229, 219, 57), (116, 229, 153), (60, 218, 229), (230, 96, 12), (219, 230, 113), (79, 217, 230), (231, 216, 78), (152, 231, 214), (18, 130, 231), (149, 232, 215), (22, 112, 232), (56, 214, 232), (109, 233, 103), (215, 233, 109), (78, 213, 233), (234, 212, 77), (148, 234, 210), (15, 127, 234), (235, 211, 49), (108, 235, 145), (52, 210, 235), (236, 104, 20), (211, 236, 105), (77, 209, 236), (237, 208, 76), (147, 237, 206), (21, 145, 237), (238, 207, 34), (107, 238, 130), (51, 206, 238), (239, 92, 8), (207, 239, 90), (76, 205, 239), (240, 204, 75), (94, 240, 202), (10, 146, 240), (241, 203, 46), (134, 241, 142), (38, 202, 241), (242, 107, 18), (203, 242, 102), (75, 201, 242), (243, 200, 74), (82, 243, 198), (1, 139, 243), (244, 199, 50), (122, 244, 146), (26, 198, 244), (245, 108, 21), (199, 245, 106), (74, 197, 245), (194, 246, 196), (55, 151, 246), (151, 22, 149), (247, 195, 37), (111, 247, 93), (55, 194, 247), (133, 248, 91), (37, 195, 248), (195, 73, 193), (249, 192, 72), (98, 249, 190), (14, 150, 249), (250, 191, 25), (138, 250, 81), (42, 190, 250), (251, 111, 9), (191, 251, 121), (72, 189, 251), (252, 188, 71), (86, 252, 186), (5, 142, 252), (253, 187, 54), (126, 253, 150), (30, 186, 253), (254, 112, 22), (187, 254, 110), (71, 185, 254), (255, 184, 70), (155, 255, 182), (23, 153, 255), (97, 256, 183), (13, 115, 256), (115, 59, 182), (257, 84, 2), (41, 183, 257), (183, 70, 181), (178, 258, 180), (131, 258, 178), (131, 19, 154), (85, 259, 179), (91, 259, 85), (35, 178, 259), (260, 115, 13), (179, 260, 125), (69, 177, 260), (261, 176, 68), (143, 261, 174), (8, 141, 261), (262, 175, 58), (19, 103, 262), (103, 47, 174), (114, 263, 116), (175, 263, 114), (68, 173, 263), (264, 172, 67), (159, 264, 170), (24, 157, 264), (265, 171, 33), (119, 265, 129), (63, 170, 265), (266, 88, 7), (171, 266, 89), (67, 169, 266), (267, 168, 66), (132, 267, 166), (20, 158, 267), (268, 167, 45), (92, 268, 141), (36, 166, 268), (269, 119, 17), (167, 269, 101), (66, 165, 269), (270, 164, 65), (144, 270, 162), (6, 135, 270), (271, 163, 62), (104, 271, 158), (48, 162, 271), (272, 120, 24), (163, 272, 118), (65, 161, 272), (273, 160, 64), (164, 273, 161), (39, 95, 273), (274, 159, 63), (168, 274, 165), (62, 118, 274), (275, 128, 32), (172, 275, 169), (61, 117, 275), (276, 156, 60), (176, 276, 173), (45, 101, 276), (177, 277, 155), (69, 180, 277), (58, 114, 277), (278, 124, 28), (184, 278, 181), (57, 113, 278), (279, 152, 56), (188, 279, 185), (46, 102, 279), (189, 280, 151), (192, 280, 189), (54, 110, 280), (281, 131, 35), (196, 281, 193), (53, 109, 281), (282, 148, 52), (200, 282, 197), (43, 99, 282), (283, 147, 51), (204, 283, 201), (50, 106, 283), (284, 132, 36), (208, 284, 205), (49, 105, 284), (285, 144, 48), (212, 285, 209), (31, 87, 285), (286, 143, 47), (216, 286, 213), (34, 90, 286), (287, 136, 40), (220, 287, 217), (33, 89, 287), (288, 140, 44), (224, 288, 221), (27, 83, 288)])
me_plane_001.polygons.foreach_set('material_index', [0, 0, 0, 0, 0, 0, 0, 2, 1, 0, 0, 1, 0, 0, 0, 0, 0, 0, 0, 0, 0, 0, 0, 0, 0, 1, 1, 0, 2, 1, 2, 0, 1, 1, 1, 0, 0, 1, 0, 0, 1, 2, 1, 0, 0, 0, 0, 0, 0, 0, 0, 0, 0, 0, 0, 1, 1, 0, 0, 1, 0, 0, 0, 0, 0, 0, 0, 0, 0, 0, 0, 0, 0, 0, 0, 0, 1, 1, 1, 0, 1, 1, 0, 0, 0, 1, 1, 1, 1, 1, 1, 0, 0, 0, 0, 0, 0, 0, 0, 0, 0, 0, 0, 0, 0, 0, 0, 0, 0, 0, 0, 0, 0, 0, 0, 0, 0, 0, 0, 0, 0, 0, 0, 0, 0, 0, 0, 2, 2, 1, 1, 1, 1, 1, 1, 2, 0, 0, 0, 0, 0, 0, 1, 0, 0, 0, 0, 0, 0, 0, 0, 1, 0, 0, 1, 2, 1, 1, 1, 2, 0, 1, 1, 2, 2, 2, 1, 1, 1, 1, 1, 1, 0, 0, 0, 1, 1, 1, 1, 1, 1, 0, 0, 0, 0, 0, 0, 0, 0, 0, 0, 0, 0, 0, 0, 0, 0, 0, 0, 0, 0, 0, 0, 0, 0, 0, 0, 0, 0, 0, 0, 0, 0, 0, 0, 0, 0, 0, 0, 0, 2, 2, 2, 0, 1, 1, 0, 0, 0, 1, 0, 0, 2, 2, 1, 0, 0, 0, 0, 0, 0, 0, 0, 0, 0, 0, 0, 0, 0, 0, 0, 0, 0, 0, 0, 0, 0, 0, 0, 0, 0, 0, 0, 1, 1, 0, 0, 1, 0, 0, 0, 0, 0, 0, 0, 0, 0, 0, 0, 0, 0, 1, 1, 0, 2, 1, 2, 0, 1, 1, 1, 0, 0, 1, 0, 0, 2, 2, 1, 0, 0, 0, 0, 0, 0, 0, 0, 0, 0, 0, 0, 1, 1, 0, 0, 1, 0, 0, 0, 0, 0, 0, 0, 0, 0, 0, 0, 0, 0, 0, 0, 0, 1, 1, 1, 0, 1, 1, 0, 0, 0, 1, 1, 1, 1, 1, 1, 0, 0, 0, 0, 0, 0, 0, 0, 0, 0, 0, 0, 0, 0, 0, 0, 0, 0, 0, 0, 0, 0, 0, 0, 0, 0, 0, 0, 0, 0, 0, 0, 0, 0, 0, 0, 2, 1, 1, 1, 1, 2, 1, 1, 2, 0, 0, 0, 0, 0, 0, 1, 0, 0, 0, 0, 0, 0, 0, 0, 1, 0, 0, 1, 2, 1, 1, 1, 2, 0, 1, 1, 2, 2, 2, 1, 1, 1, 1, 1, 2, 0, 0, 0, 1, 1, 1, 1, 1, 1, 0, 0, 0, 0, 0, 0, 0, 0, 0, 0, 0, 0, 0, 0, 0, 0, 0, 0, 0, 0, 0, 0, 0, 0, 0, 0, 0, 0, 0, 0, 0, 0, 0, 0, 0, 0, 0, 0, 0, 2, 2, 1, 0, 1, 1, 0, 0, 0, 1, 0, 0, 2, 2, 1, 0, 0, 0, 0, 0, 0, 0, 0, 0, 0, 0, 0, 0, 0, 0, 0, 0, 0, 0, 0, 0])
me_plane_001.materials.append(mat_green_000)
me_plane_001.materials.append(mat_dark_brown_000)
me_plane_001.materials.append(mat_white_000)
me_plane_001.use_remesh_preserve_volume = False
me_plane_001.use_remesh_preserve_attributes = False
me_plane_001.use_mirror_vertex_groups = False
me_plane_001.update()
me_plane_002 = bpy.data.meshes.new('Plane.002')
me_plane_002.from_pydata([(-10.0, -10.0, 0.08673), (10.0, -10.0, -0.6105), (-10.0, 10.0, -0.3302), (10.0, 10.0, -0.6105), (-10.0, 0.0, 0.2461), (0.0, -10.0, 0.0002748), (10.0, 0.0, -0.6766), (0.0, 10.0, 0.1909), (0.0, 0.0, 0.2568), (-10.0, -5.0, 0.3758), (5.0, -10.0, 0.0002864), (10.0, 5.0, -0.7666), (-5.0, 10.0, -0.05045), (-10.0, 5.0, 0.9389), (-5.0, -10.0, 0.08871), (9.899, -5.0, -0.4717), (5.0, 10.0, 0.1069), (0.0, 5.0, 0.2596), (0.0, -5.0, 0.3614), (-5.0, 0.0, 2.256), (5.0, 0.0, -0.2667), (4.797, -5.0, 0.1412), (-5.0, -5.0, 0.8054), (-5.0, 5.0, 0.994), (5.0, 5.0, -0.01456), (-10.0, -7.5, 0.2383), (7.5, -10.0, 0.007344), (10.0, 7.5, -0.5706), (-7.5, 10.0, 0.1076), (-10.0, 2.5, 0.2923), (-2.5, -10.0, 0.01451), (9.958, -2.5, -0.6306), (2.5, 10.0, 0.1873), (0.0, 7.5, 0.3559), (0.0, -2.5, 0.2532), (-7.5, 0.0, 2.978), (2.5, 0.0, -0.03908), (-10.0, -2.5, 0.9552), (2.5, -10.0, 7.266e-05), (10.0, 2.5, -0.7919), (-2.5, 10.0, 0.02881), (-10.0, 7.5, 0.1797), (-7.5, -10.0, 0.1274), (10.0, -7.5, -0.5751), (7.5, 10.0, 0.06227), (0.0, 2.5, 0.2583), (0.0, -7.5, 0.1803), (-2.5, 0.0, 0.2063), (7.5, 0.0, 0.0441), (4.9, -2.5, -0.2486), (5.0, -7.5, 0.1687), (2.459, -5.0, 0.187), (7.297, -5.0, 0.2237), (-5.0, -2.5, 1.015), (-5.0, -7.5, 0.9275), (-7.5, -5.0, 2.264), (-2.5, -5.0, 0.4441), (-5.0, 7.5, 0.4485), (-5.0, 2.5, 2.162), (-7.5, 5.0, 5.221), (-2.5, 5.0, 0.1471), (5.0, 7.5, 0.1947), (5.0, 2.5, -0.2117), (2.5, 5.0, 0.08744), (7.5, 5.0, 0.1165), (7.5, 2.5, -0.007548), (2.5, 2.5, -0.03452), (2.5, 7.5, 0.2821), (-2.5, 2.5, 0.2109), (-7.5, 2.5, 2.628), (-7.5, 7.5, 1.058), (-2.5, -7.5, 0.9205), (-7.5, -7.5, 0.6137), (-7.5, -2.5, 5.755), (7.5, -7.5, 0.1938), (2.5, -7.5, 0.1764), (2.458, -2.5, -0.03467), (7.4, -2.5, 0.004507), (-2.5, -2.5, 0.1679), (-2.5, 7.5, 0.7164), (7.5, 7.5, 0.2197), (-10.0, -8.75, 0.164), (8.75, -10.0, -0.116), (10.0, 8.75, -0.5939), (-8.75, 10.0, -0.09779), (-10.0, 1.25, 0.1896), (-1.25, -10.0, 6.817e-05), (10.0, -1.25, -0.8074), (1.25, 10.0, 0.1909), (0.0, 8.75, 0.2792), (0.0, -1.25, 0.2533), (-8.75, 0.0, 0.8461), (1.25, 0.0, 0.1141), (-10.0, -3.75, 0.6968), (3.75, -10.0, 0.0), (10.0, 3.75, -0.7666), (-3.75, 10.0, 0.02773), (-10.0, 6.25, 0.5792), (-6.25, -10.0, 0.1183), (9.958, -6.25, -0.4888), (6.25, 10.0, 0.1101), (0.0, 3.75, 0.309), (0.0, -6.25, 0.3228), (-3.75, 0.0, 0.5568), (6.25, 0.0, -0.1871), (5.0, -1.25, -0.2667), (4.899, -6.25, 0.2909), (1.25, -5.0, 0.2767), (6.047, -5.0, 0.1662), (-5.0, -1.25, 0.7559), (-5.0, -6.25, 1.13), (-8.75, -5.0, 1.485), (-3.75, -5.0, 0.6565), (-5.0, 8.75, 0.2997), (-5.0, 3.75, 0.7737), (-8.75, 5.0, 3.286), (-3.75, 5.0, 0.2537), (5.0, 8.75, 0.193), (5.0, 3.75, -0.1122), (1.25, 5.0, 0.2084), (6.25, 5.0, -0.03366), (-10.0, -6.25, 0.297), (6.25, -10.0, 0.003529), (10.0, 6.25, -0.6635), (-6.25, 10.0, -0.09779), (-10.0, 3.75, 0.6477), (-3.75, -10.0, 0.04993), (9.898, -3.75, -0.556), (3.75, 10.0, 0.1872), (0.0, 6.25, 0.2901), (0.0, -3.75, 0.3217), (-6.25, 0.0, 3.692), (3.75, 0.0, -0.2402), (-10.0, -1.25, 0.6017), (1.25, -10.0, 0.0002838), (10.0, 1.25, -0.8258), (-1.25, 10.0, 0.2858), (-10.0, 8.75, 0.06554), (-8.75, -10.0, 0.1164), (10.0, -8.75, -0.5939), (8.75, 10.0, -0.116), (0.0, 1.25, 0.2546), (0.0, -8.75, 0.01539), (-1.25, 0.0, 0.3137), (8.75, 0.0, 0.04919), (4.797, -3.75, -0.08586), (5.0, -8.75, 0.01242), (3.649, -5.0, 0.1035), (8.547, -5.0, 0.003739), (-5.0, -3.75, 0.7066), (-5.0, -8.75, 0.4643), (-6.25, -5.0, 1.747), (-1.25, -5.0, 0.4318), (-5.0, 6.25, 0.5829), (-5.0, 1.25, 3.038), (-6.25, 5.0, 3.338), (-1.25, 5.0, 0.2826), (5.0, 6.25, 0.04317), (5.0, 1.25, -0.2667), (3.75, 5.0, -0.03377), (8.75, 5.0, -0.2627), (7.5, 3.75, 0.166), (7.5, 1.25, 0.06982), (6.25, 2.5, -0.1388), (8.75, 2.5, -0.137), (2.5, 3.75, 0.06754), (2.5, 1.25, -0.03908), (1.25, 2.5, 0.1187), (3.75, 2.5, -0.2356), (2.5, 8.75, 0.2355), (2.5, 6.25, 0.1402), (1.25, 7.5, 0.3451), (3.75, 7.5, 0.1983), (-2.5, 3.75, 0.1872), (-2.5, 1.25, 0.205), (-3.75, 2.5, 0.5787), (-1.25, 2.5, 0.3168), (-7.5, 3.75, 3.55), (-7.5, 1.25, 3.519), (-8.75, 2.5, 0.7663), (-6.25, 2.5, 3.401), (-7.5, 8.75, 0.224), (-7.5, 6.25, 3.233), (-8.75, 7.5, 0.6453), (-6.25, 7.5, 0.7587), (-2.5, -6.25, 0.8032), (-2.5, -8.75, 0.4559), (-3.75, -7.5, 1.008), (-1.25, -7.5, 0.3858), (-7.5, -6.25, 1.329), (-7.5, -8.75, 0.3585), (-8.75, -7.5, 0.2947), (-6.25, -7.5, 0.8636), (-7.5, -1.25, 4.196), (-7.5, -3.75, 3.762), (-8.75, -2.5, 3.758), (-6.25, -2.5, 3.883), (7.399, -6.25, 0.3366), (7.5, -8.75, 0.02905), (6.25, -7.5, 0.1826), (8.75, -7.5, -0.0009406), (2.5, -6.25, 0.2861), (2.5, -8.75, 0.01385), (1.25, -7.5, 0.1794), (3.75, -7.5, 0.1687), (2.5, -1.25, -0.03908), (2.399, -3.75, 0.0381), (1.25, -2.5, 0.1172), (3.65, -2.5, -0.2268), (7.5, -1.25, 0.03315), (7.297, -3.75, 0.04532), (6.15, -2.5, -0.1619), (8.649, -2.5, -0.1221), (-2.5, -1.25, 0.1828), (-2.5, -3.75, 0.1706), (-3.75, -2.5, 0.2532), (-1.25, -2.5, 0.2988), (-2.5, 8.75, 0.3423), (-2.5, 6.25, 0.4592), (-3.75, 7.5, 0.4404), (-1.25, 7.5, 0.5726), (7.5, 8.75, 0.129), (7.5, 6.25, 0.03553), (6.25, 7.5, 0.2085), (8.75, 7.5, 0.0193), (8.75, 6.25, -0.1687), (6.25, 6.25, 0.04555), (6.25, 8.75, 0.2018), (-1.25, 6.25, 0.4204), (-3.75, 6.25, 0.34), (-3.75, 8.75, 0.3554), (-1.25, -3.75, 0.3309), (-3.75, -3.75, 0.2643), (-3.75, -1.25, 0.2783), (8.547, -3.75, -0.07382), (6.047, -3.75, -0.02995), (6.25, -1.25, -0.1546), (3.547, -3.75, -0.07938), (1.25, -3.75, 0.1865), (1.25, -1.25, 0.1141), (3.75, -8.75, 0.01004), (1.25, -8.75, 0.01546), (1.25, -6.25, 0.3117), (8.75, -8.75, -0.09943), (6.25, -8.75, 0.02138), (6.149, -6.25, 0.3105), (-6.25, -3.75, 2.492), (-8.75, -3.75, 2.476), (-8.75, -1.25, 2.755), (-6.25, -8.75, 0.5065), (-8.75, -8.75, 0.2065), (-8.75, -6.25, 0.3904), (-1.25, -8.75, 0.1291), (-3.75, -8.75, 0.5312), (-3.75, -6.25, 1.041), (-6.25, 6.25, 2.203), (-8.75, 6.25, 2.187), (-8.75, 8.75, -0.0006718), (-6.25, 1.25, 5.083), (-8.75, 1.25, 1.072), (-8.75, 3.75, 2.381), (-1.25, 1.25, 0.3089), (-3.75, 1.25, 0.8079), (-3.75, 3.75, 0.3074), (3.75, 6.25, 0.05283), (1.25, 6.25, 0.2093), (1.25, 8.75, 0.2756), (3.75, 1.25, -0.2402), (1.25, 1.25, 0.1141), (1.25, 3.75, 0.2207), (8.75, 1.25, -0.1472), (6.25, 1.25, -0.1862), (6.25, 3.75, -0.09929), (8.75, 3.75, -0.05579), (3.75, 3.75, -0.1335), (3.75, 8.75, 0.1907), (-1.25, 3.75, 0.3094), (-6.25, 3.75, 2.605), (-6.25, 8.75, 0.2022), (-1.25, -6.25, 0.4994), (-6.25, -6.25, 0.96), (-6.25, -1.25, 3.054), (8.649, -6.25, 0.1112), (3.708, -6.25, 0.2664), (3.75, -1.25, -0.2402), (8.75, -1.25, 0.04281), (-1.25, -1.25, 0.306), (-1.25, 8.75, 0.5179), (8.75, 8.75, -0.04435)], [], [(83, 140, 288), (89, 136, 287), (90, 143, 286), (87, 144, 285), (105, 132, 284), (106, 147, 283), (99, 148, 282), (281, 19, 131), (280, 22, 151), (102, 152, 279), (113, 124, 278), (277, 23, 155), (101, 156, 276), (117, 128, 275), (118, 159, 274), (95, 160, 273), (161, 120, 272), (162, 163, 271), (135, 164, 270), (165, 119, 269), (166, 167, 268), (158, 168, 267), (169, 88, 266), (170, 171, 265), (157, 172, 264), (173, 116, 263), (174, 175, 262), (141, 176, 261), (177, 115, 260), (259, 69, 179), (154, 180, 258), (181, 84, 257), (256, 70, 183), (153, 184, 255), (185, 112, 254), (186, 187, 253), (142, 188, 252), (189, 111, 251), (190, 191, 250), (150, 192, 249), (248, 35, 91), (194, 195, 247), (246, 53, 196), (197, 108, 245), (198, 199, 244), (139, 200, 243), (201, 107, 242), (202, 203, 241), (146, 204, 240), (205, 92, 239), (206, 207, 238), (145, 208, 237), (209, 104, 236), (210, 211, 235), (127, 212, 234), (233, 47, 103), (214, 215, 232), (130, 216, 231), (217, 96, 230), (218, 219, 229), (129, 220, 228), (221, 100, 227), (222, 223, 226), (123, 224, 225), (225, 80, 222), (160, 222, 64), (11, 225, 160), (226, 61, 157), (120, 157, 24), (64, 226, 120), (227, 16, 117), (223, 117, 61), (80, 227, 223), (228, 79, 218), (156, 218, 60), (17, 228, 156), (229, 57, 153), (116, 153, 23), (60, 229, 116), (230, 12, 113), (219, 113, 57), (79, 230, 219), (231, 78, 214), (152, 214, 56), (18, 231, 152), (149, 215, 53), (22, 232, 149), (56, 232, 112), (109, 103, 19), (215, 109, 53), (78, 233, 215), (234, 77, 210), (148, 210, 52), (15, 234, 148), (235, 49, 145), (108, 145, 21), (52, 235, 108), (236, 20, 105), (211, 105, 49), (77, 236, 211), (237, 76, 206), (147, 206, 51), (21, 237, 147), (238, 34, 130), (107, 130, 18), (51, 238, 107), (239, 8, 90), (207, 90, 34), (76, 239, 207), (240, 75, 202), (94, 202, 38), (10, 240, 94), (241, 46, 142), (134, 142, 5), (38, 241, 134), (242, 18, 102), (203, 102, 46), (75, 242, 203), (243, 74, 198), (82, 198, 26), (1, 243, 82), (244, 50, 146), (122, 146, 10), (26, 244, 122), (245, 21, 106), (199, 106, 50), (74, 245, 199), (194, 196, 73), (55, 246, 194), (151, 149, 246), (247, 37, 93), (111, 93, 9), (55, 247, 111), (133, 91, 4), (37, 248, 133), (195, 193, 248), (249, 72, 190), (98, 190, 42), (14, 249, 98), (250, 25, 81), (138, 81, 0), (42, 250, 138), (251, 9, 121), (191, 121, 25), (72, 251, 191), (252, 71, 186), (86, 186, 30), (5, 252, 86), (253, 54, 150), (126, 150, 14), (30, 253, 126), (254, 22, 110), (187, 110, 54), (71, 254, 187), (255, 70, 182), (155, 182, 59), (23, 255, 155), (97, 183, 41), (13, 256, 97), (115, 182, 256), (257, 2, 137), (41, 257, 137), (183, 181, 257), (178, 180, 69), (131, 178, 35), (131, 154, 258), (85, 179, 29), (91, 85, 4), (35, 259, 91), (260, 13, 125), (179, 125, 29), (69, 260, 179), (261, 68, 174), (143, 174, 47), (8, 261, 143), (262, 58, 154), (19, 262, 154), (103, 174, 262), (114, 116, 23), (175, 114, 58), (68, 263, 175), (264, 67, 170), (159, 170, 63), (24, 264, 159), (265, 33, 129), (119, 129, 17), (63, 265, 119), (266, 7, 89), (171, 89, 33), (67, 266, 171), (267, 66, 166), (132, 166, 36), (20, 267, 132), (268, 45, 141), (92, 141, 8), (36, 268, 92), (269, 17, 101), (167, 101, 45), (66, 269, 167), (270, 65, 162), (144, 162, 48), (6, 270, 144), (271, 62, 158), (104, 158, 20), (48, 271, 104), (272, 24, 118), (163, 118, 62), (65, 272, 163), (273, 64, 161), (164, 161, 65), (39, 273, 164), (274, 63, 165), (168, 165, 66), (62, 274, 168), (275, 32, 169), (172, 169, 67), (61, 275, 172), (276, 60, 173), (176, 173, 68), (45, 276, 176), (177, 155, 59), (69, 277, 177), (58, 277, 180), (278, 28, 181), (184, 181, 70), (57, 278, 184), (279, 56, 185), (188, 185, 71), (46, 279, 188), (189, 151, 55), (192, 189, 72), (54, 280, 192), (281, 35, 193), (196, 193, 73), (53, 281, 196), (282, 52, 197), (200, 197, 74), (43, 282, 200), (283, 51, 201), (204, 201, 75), (50, 283, 204), (284, 36, 205), (208, 205, 76), (49, 284, 208), (285, 48, 209), (212, 209, 77), (31, 285, 212), (286, 47, 213), (216, 213, 78), (34, 286, 216), (287, 40, 217), (220, 217, 79), (33, 287, 220), (288, 44, 221), (224, 221, 80), (27, 288, 224), (83, 3, 140), (89, 7, 136), (90, 8, 143), (87, 6, 144), (105, 20, 132), (106, 21, 147), (99, 15, 148), (281, 109, 19), (280, 110, 22), (102, 18, 152), (113, 12, 124), (277, 114, 23), (101, 17, 156), (117, 16, 128), (118, 24, 159), (95, 11, 160), (161, 64, 120), (162, 65, 163), (135, 39, 164), (165, 63, 119), (166, 66, 167), (158, 62, 168), (169, 32, 88), (170, 67, 171), (157, 61, 172), (173, 60, 116), (174, 68, 175), (141, 45, 176), (177, 59, 115), (259, 178, 69), (154, 58, 180), (181, 28, 84), (256, 182, 70), (153, 57, 184), (185, 56, 112), (186, 71, 187), (142, 46, 188), (189, 55, 111), (190, 72, 191), (150, 54, 192), (248, 193, 35), (194, 73, 195), (246, 149, 53), (197, 52, 108), (198, 74, 199), (139, 43, 200), (201, 51, 107), (202, 75, 203), (146, 50, 204), (205, 36, 92), (206, 76, 207), (145, 49, 208), (209, 48, 104), (210, 77, 211), (127, 31, 212), (233, 213, 47), (214, 78, 215), (130, 34, 216), (217, 40, 96), (218, 79, 219), (129, 33, 220), (221, 44, 100), (222, 80, 223), (123, 27, 224), (225, 224, 80), (160, 225, 222), (11, 123, 225), (226, 223, 61), (120, 226, 157), (64, 222, 226), (227, 100, 16), (223, 227, 117), (80, 221, 227), (228, 220, 79), (156, 228, 218), (17, 129, 228), (229, 219, 57), (116, 229, 153), (60, 218, 229), (230, 96, 12), (219, 230, 113), (79, 217, 230), (231, 216, 78), (152, 231, 214), (18, 130, 231), (149, 232, 215), (22, 112, 232), (56, 214, 232), (109, 233, 103), (215, 233, 109), (78, 213, 233), (234, 212, 77), (148, 234, 210), (15, 127, 234), (235, 211, 49), (108, 235, 145), (52, 210, 235), (236, 104, 20), (211, 236, 105), (77, 209, 236), (237, 208, 76), (147, 237, 206), (21, 145, 237), (238, 207, 34), (107, 238, 130), (51, 206, 238), (239, 92, 8), (207, 239, 90), (76, 205, 239), (240, 204, 75), (94, 240, 202), (10, 146, 240), (241, 203, 46), (134, 241, 142), (38, 202, 241), (242, 107, 18), (203, 242, 102), (75, 201, 242), (243, 200, 74), (82, 243, 198), (1, 139, 243), (244, 199, 50), (122, 244, 146), (26, 198, 244), (245, 108, 21), (199, 245, 106), (74, 197, 245), (194, 246, 196), (55, 151, 246), (151, 22, 149), (247, 195, 37), (111, 247, 93), (55, 194, 247), (133, 248, 91), (37, 195, 248), (195, 73, 193), (249, 192, 72), (98, 249, 190), (14, 150, 249), (250, 191, 25), (138, 250, 81), (42, 190, 250), (251, 111, 9), (191, 251, 121), (72, 189, 251), (252, 188, 71), (86, 252, 186), (5, 142, 252), (253, 187, 54), (126, 253, 150), (30, 186, 253), (254, 112, 22), (187, 254, 110), (71, 185, 254), (255, 184, 70), (155, 255, 182), (23, 153, 255), (97, 256, 183), (13, 115, 256), (115, 59, 182), (257, 84, 2), (41, 183, 257), (183, 70, 181), (178, 258, 180), (131, 258, 178), (131, 19, 154), (85, 259, 179), (91, 259, 85), (35, 178, 259), (260, 115, 13), (179, 260, 125), (69, 177, 260), (261, 176, 68), (143, 261, 174), (8, 141, 261), (262, 175, 58), (19, 103, 262), (103, 47, 174), (114, 263, 116), (175, 263, 114), (68, 173, 263), (264, 172, 67), (159, 264, 170), (24, 157, 264), (265, 171, 33), (119, 265, 129), (63, 170, 265), (266, 88, 7), (171, 266, 89), (67, 169, 266), (267, 168, 66), (132, 267, 166), (20, 158, 267), (268, 167, 45), (92, 268, 141), (36, 166, 268), (269, 119, 17), (167, 269, 101), (66, 165, 269), (270, 164, 65), (144, 270, 162), (6, 135, 270), (271, 163, 62), (104, 271, 158), (48, 162, 271), (272, 120, 24), (163, 272, 118), (65, 161, 272), (273, 160, 64), (164, 273, 161), (39, 95, 273), (274, 159, 63), (168, 274, 165), (62, 118, 274), (275, 128, 32), (172, 275, 169), (61, 117, 275), (276, 156, 60), (176, 276, 173), (45, 101, 276), (177, 277, 155), (69, 180, 277), (58, 114, 277), (278, 124, 28), (184, 278, 181), (57, 113, 278), (279, 152, 56), (188, 279, 185), (46, 102, 279), (189, 280, 151), (192, 280, 189), (54, 110, 280), (281, 131, 35), (196, 281, 193), (53, 109, 281), (282, 148, 52), (200, 282, 197), (43, 99, 282), (283, 147, 51), (204, 283, 201), (50, 106, 283), (284, 132, 36), (208, 284, 205), (49, 105, 284), (285, 144, 48), (212, 285, 209), (31, 87, 285), (286, 143, 47), (216, 286, 213), (34, 90, 286), (287, 136, 40), (220, 287, 217), (33, 89, 287), (288, 140, 44), (224, 288, 221), (27, 83, 288)])
me_plane_002.polygons.foreach_set('material_index', [0, 0, 0, 0, 0, 0, 0, 2, 1, 0, 0, 1, 0, 0, 0, 0, 0, 0, 0, 0, 0, 0, 0, 0, 0, 1, 1, 0, 2, 1, 2, 0, 1, 1, 1, 0, 0, 1, 0, 0, 1, 2, 1, 0, 0, 0, 0, 0, 0, 0, 0, 0, 0, 0, 0, 1, 1, 0, 0, 1, 0, 0, 0, 0, 0, 0, 0, 0, 0, 0, 0, 0, 0, 0, 0, 0, 1, 1, 1, 0, 1, 1, 0, 0, 0, 1, 1, 1, 1, 1, 1, 0, 0, 0, 0, 0, 0, 0, 0, 0, 0, 0, 0, 0, 0, 0, 0, 0, 0, 0, 0, 0, 0, 0, 0, 0, 0, 0, 0, 0, 0, 0, 0, 0, 0, 0, 0, 2, 2, 1, 1, 1, 1, 1, 1, 2, 0, 0, 0, 0, 0, 0, 1, 0, 0, 0, 0, 0, 0, 0, 0, 1, 0, 0, 1, 2, 1, 1, 1, 2, 0, 1, 1, 2, 2, 2, 1, 1, 1, 1, 1, 1, 0, 0, 0, 1, 1, 1, 1, 1, 1, 0, 0, 0, 0, 0, 0, 0, 0, 0, 0, 0, 0, 0, 0, 0, 0, 0, 0, 0, 0, 0, 0, 0, 0, 0, 0, 0, 0, 0, 0, 0, 0, 0, 0, 0, 0, 0, 0, 0, 2, 2, 2, 0, 1, 1, 0, 0, 0, 1, 0, 0, 2, 2, 1, 0, 0, 0, 0, 0, 0, 0, 0, 0, 0, 0, 0, 0, 0, 0, 0, 0, 0, 0, 0, 0, 0, 0, 0, 0, 0, 0, 0, 1, 1, 0, 0, 1, 0, 0, 0, 0, 0, 0, 0, 0, 0, 0, 0, 0, 0, 1, 1, 0, 2, 1, 2, 0, 1, 1, 1, 0, 0, 1, 0, 0, 2, 2, 1, 0, 0, 0, 0, 0, 0, 0, 0, 0, 0, 0, 0, 1, 1, 0, 0, 1, 0, 0, 0, 0, 0, 0, 0, 0, 0, 0, 0, 0, 0, 0, 0, 0, 1, 1, 1, 0, 1, 1, 0, 0, 0, 1, 1, 1, 1, 1, 1, 0, 0, 0, 0, 0, 0, 0, 0, 0, 0, 0, 0, 0, 0, 0, 0, 0, 0, 0, 0, 0, 0, 0, 0, 0, 0, 0, 0, 0, 0, 0, 0, 0, 0, 0, 0, 2, 1, 1, 1, 1, 2, 1, 1, 2, 0, 0, 0, 0, 0, 0, 1, 0, 0, 0, 0, 0, 0, 0, 0, 1, 0, 0, 1, 2, 1, 1, 1, 2, 0, 1, 1, 2, 2, 2, 1, 1, 1, 1, 1, 2, 0, 0, 0, 1, 1, 1, 1, 1, 1, 0, 0, 0, 0, 0, 0, 0, 0, 0, 0, 0, 0, 0, 0, 0, 0, 0, 0, 0, 0, 0, 0, 0, 0, 0, 0, 0, 0, 0, 0, 0, 0, 0, 0, 0, 0, 0, 0, 0, 2, 2, 1, 0, 1, 1, 0, 0, 0, 1, 0, 0, 2, 2, 1, 0, 0, 0, 0, 0, 0, 0, 0, 0, 0, 0, 0, 0, 0, 0, 0, 0, 0, 0, 0, 0])
me_plane_002.materials.append(mat_green_001)
me_plane_002.materials.append(mat_dark_brown_001)
me_plane_002.materials.append(mat_white_001)
me_plane_002.use_remesh_preserve_volume = False
me_plane_002.use_remesh_preserve_attributes = False
me_plane_002.use_mirror_vertex_groups = False
me_plane_002.update()
me_plane_003 = bpy.data.meshes.new('Plane.003')
me_plane_003.from_pydata([(-10.0, -10.0, 0.08673), (17.52, -10.26, -0.6105), (-10.0, 10.0, -0.3302), (17.52, 9.738, -0.6105), (-10.0, 0.0, 0.2461), (0.0, -10.0, 0.0002748), (17.52, -0.2616, -0.6766), (0.0, 10.0, 0.1909), (0.0, 0.0, 0.2568), (-10.0, -5.0, 0.3758), (5.0, -10.0, 0.0002864), (17.52, 4.738, -0.7666), (-5.0, 10.0, -0.05045), (-10.0, 5.0, 0.9389), (-5.0, -10.0, 0.08871), (17.42, -5.262, -0.4717), (5.0, 10.0, 0.1069), (0.0, 5.0, 0.2596), (0.0, -5.0, 0.3614), (-5.0, 0.0, 2.256), (5.0, 0.0, -0.2667), (4.797, -5.0, 0.1412), (-5.0, -5.0, 0.8054), (-5.0, 5.0, 0.994), (5.0, 5.0, -0.01456), (-10.0, -7.5, 0.2383), (7.5, -10.0, 0.007344), (17.52, 7.238, -0.5706), (-7.5, 10.0, 0.1076), (-10.0, 2.5, 0.2923), (-2.5, -10.0, 0.01451), (17.48, -2.762, -0.6306), (2.5, 10.0, 0.1873), (0.0, 7.5, 0.3559), (0.0, -2.5, 0.2532), (-7.5, 0.0, 2.978), (2.5, 0.0, -0.03908), (-10.0, -2.5, 0.9552), (2.5, -10.0, 7.266e-05), (17.52, 2.238, -0.7919), (-2.5, 10.0, 0.02881), (-10.0, 7.5, 0.1797), (-7.5, -10.0, 0.1274), (17.52, -7.762, -0.5751), (7.5, 10.0, 0.06227), (0.0, 2.5, 0.2583), (0.0, -7.5, 0.1803), (-2.5, 0.0, 0.2063), (7.5, 0.0, 0.0441), (4.9, -2.5, -0.2486), (5.0, -7.5, 0.1687), (2.459, -5.0, 0.187), (7.297, -5.0, 0.2237), (-5.0, -2.5, 1.015), (-5.0, -7.5, 0.9275), (-7.5, -5.0, 2.264), (-2.5, -5.0, 0.4441), (-5.0, 7.5, 0.4485), (-5.0, 2.5, 2.162), (-7.5, 5.0, 5.221), (-2.5, 5.0, 0.1471), (5.0, 7.5, 0.1947), (5.0, 2.5, -0.2117), (2.5, 5.0, 0.08744), (7.5, 5.0, 0.1165), (7.5, 2.5, -0.007548), (2.5, 2.5, -0.03452), (2.5, 7.5, 0.2821), (-2.5, 2.5, 0.2109), (-7.5, 2.5, 2.628), (-7.5, 7.5, 1.058), (-2.5, -7.5, 0.9205), (-7.5, -7.5, 0.6137), (-7.5, -2.5, 5.755), (7.5, -7.5, 0.1938), (2.5, -7.5, 0.1764), (2.458, -2.5, -0.03467), (7.4, -2.5, 0.004507), (-2.5, -2.5, 0.1679), (-2.5, 7.5, 0.7164), (7.5, 7.5, 0.2197), (-10.0, -8.75, 0.164), (16.27, -10.26, -0.116), (17.52, 8.488, -0.5939), (-8.75, 10.0, -0.09779), (-10.0, 1.25, 0.1896), (-1.25, -10.0, 6.817e-05), (17.52, -1.512, -0.8074), (1.25, 10.0, 0.1909), (0.0, 8.75, 0.2792), (0.0, -1.25, 0.2533), (-8.75, 0.0, 0.8461), (1.25, 0.0, 0.1141), (-10.0, -3.75, 0.6968), (3.75, -10.0, 0.0), (17.52, 3.488, -0.7666), (-3.75, 10.0, 0.02773), (-10.0, 6.25, 0.5792), (-6.25, -10.0, 0.1183), (17.48, -6.512, -0.4888), (6.25, 10.0, 0.1101), (0.0, 3.75, 0.309), (0.0, -6.25, 0.3228), (-3.75, 0.0, 0.5568), (6.25, 0.0, -0.1871), (5.0, -1.25, -0.2667), (4.899, -6.25, 0.2909), (1.25, -5.0, 0.2767), (6.047, -5.0, 0.1662), (-5.0, -1.25, 0.7559), (-5.0, -6.25, 1.13), (-8.75, -5.0, 1.485), (-3.75, -5.0, 0.6565), (-5.0, 8.75, 0.2997), (-5.0, 3.75, 0.7737), (-8.75, 5.0, 3.286), (-3.75, 5.0, 0.2537), (5.0, 8.75, 0.193), (5.0, 3.75, -0.1122), (1.25, 5.0, 0.2084), (6.25, 5.0, -0.03366), (-10.0, -6.25, 0.297), (6.25, -10.0, 0.003529), (17.52, 5.988, -0.6635), (-6.25, 10.0, -0.09779), (-10.0, 3.75, 0.6477), (-3.75, -10.0, 0.04993), (17.42, -4.012, -0.556), (3.75, 10.0, 0.1872), (0.0, 6.25, 0.2901), (0.0, -3.75, 0.3217), (-6.25, 0.0, 3.692), (3.75, 0.0, -0.2402), (-10.0, -1.25, 0.6017), (1.25, -10.0, 0.0002838), (17.52, 0.9884, -0.8258), (-1.25, 10.0, 0.2858), (-10.0, 8.75, 0.06554), (-8.75, -10.0, 0.1164), (17.52, -9.012, -0.5939), (16.27, 9.738, -0.116), (0.0, 1.25, 0.2546), (0.0, -8.75, 0.01539), (-1.25, 0.0, 0.3137), (16.27, -0.2616, 0.04919), (4.797, -3.75, -0.08586), (5.0, -8.75, 0.01242), (3.649, -5.0, 0.1035), (16.07, -5.262, 0.003739), (-5.0, -3.75, 0.7066), (-5.0, -8.75, 0.4643), (-6.25, -5.0, 1.747), (-1.25, -5.0, 0.4318), (-5.0, 6.25, 0.5829), (-5.0, 1.25, 3.038), (-6.25, 5.0, 3.338), (-1.25, 5.0, 0.2826), (5.0, 6.25, 0.04317), (5.0, 1.25, -0.2667), (3.75, 5.0, -0.03377), (16.27, 4.738, -0.2627), (7.5, 3.75, 0.166), (7.5, 1.25, 0.06982), (6.25, 2.5, -0.1388), (16.27, 2.238, -0.137), (2.5, 3.75, 0.06754), (2.5, 1.25, -0.03908), (1.25, 2.5, 0.1187), (3.75, 2.5, -0.2356), (2.5, 8.75, 0.2355), (2.5, 6.25, 0.1402), (1.25, 7.5, 0.3451), (3.75, 7.5, 0.1983), (-2.5, 3.75, 0.1872), (-2.5, 1.25, 0.205), (-3.75, 2.5, 0.5787), (-1.25, 2.5, 0.3168), (-7.5, 3.75, 3.55), (-7.5, 1.25, 3.519), (-8.75, 2.5, 0.7663), (-6.25, 2.5, 3.401), (-7.5, 8.75, 0.224), (-7.5, 6.25, 3.233), (-8.75, 7.5, 0.6453), (-6.25, 7.5, 0.7587), (-2.5, -6.25, 0.8032), (-2.5, -8.75, 0.4559), (-3.75, -7.5, 1.008), (-1.25, -7.5, 0.3858), (-7.5, -6.25, 1.329), (-7.5, -8.75, 0.3585), (-8.75, -7.5, 0.2947), (-6.25, -7.5, 0.8636), (-7.5, -1.25, 4.196), (-7.5, -3.75, 3.762), (-8.75, -2.5, 3.758), (-6.25, -2.5, 3.883), (7.399, -6.25, 0.3366), (7.5, -8.75, 0.02905), (6.25, -7.5, 0.1826), (16.27, -7.762, -0.0009406), (2.5, -6.25, 0.2861), (2.5, -8.75, 0.01385), (1.25, -7.5, 0.1794), (3.75, -7.5, 0.1687), (2.5, -1.25, -0.03908), (2.399, -3.75, 0.0381), (1.25, -2.5, 0.1172), (3.65, -2.5, -0.2268), (7.5, -1.25, 0.03315), (7.297, -3.75, 0.04532), (6.15, -2.5, -0.1619), (16.17, -2.762, -0.1221), (-2.5, -1.25, 0.1828), (-2.5, -3.75, 0.1706), (-3.75, -2.5, 0.2532), (-1.25, -2.5, 0.2988), (-2.5, 8.75, 0.3423), (-2.5, 6.25, 0.4592), (-3.75, 7.5, 0.4404), (-1.25, 7.5, 0.5726), (7.5, 8.75, 0.129), (7.5, 6.25, 0.03553), (6.25, 7.5, 0.2085), (16.27, 7.238, 0.0193), (16.27, 5.988, -0.1687), (6.25, 6.25, 0.04555), (6.25, 8.75, 0.2018), (-1.25, 6.25, 0.4204), (-3.75, 6.25, 0.34), (-3.75, 8.75, 0.3554), (-1.25, -3.75, 0.3309), (-3.75, -3.75, 0.2643), (-3.75, -1.25, 0.2783), (16.07, -4.012, -0.07382), (6.047, -3.75, -0.02995), (6.25, -1.25, -0.1546), (3.547, -3.75, -0.07938), (1.25, -3.75, 0.1865), (1.25, -1.25, 0.1141), (3.75, -8.75, 0.01004), (1.25, -8.75, 0.01546), (1.25, -6.25, 0.3117), (16.27, -9.012, -0.09943), (6.25, -8.75, 0.02138), (6.149, -6.25, 0.3105), (-6.25, -3.75, 2.492), (-8.75, -3.75, 2.476), (-8.75, -1.25, 2.755), (-6.25, -8.75, 0.5065), (-8.75, -8.75, 0.2065), (-8.75, -6.25, 0.3904), (-1.25, -8.75, 0.1291), (-3.75, -8.75, 0.5312), (-3.75, -6.25, 1.041), (-6.25, 6.25, 2.203), (-8.75, 6.25, 2.187), (-8.75, 8.75, -0.0006718), (-6.25, 1.25, 5.083), (-8.75, 1.25, 1.072), (-8.75, 3.75, 2.381), (-1.25, 1.25, 0.3089), (-3.75, 1.25, 0.8079), (-3.75, 3.75, 0.3074), (3.75, 6.25, 0.05283), (1.25, 6.25, 0.2093), (1.25, 8.75, 0.2756), (3.75, 1.25, -0.2402), (1.25, 1.25, 0.1141), (1.25, 3.75, 0.2207), (16.27, 0.9884, -0.1472), (6.25, 1.25, -0.1862), (6.25, 3.75, -0.09929), (16.27, 3.488, -0.05579), (3.75, 3.75, -0.1335), (3.75, 8.75, 0.1907), (-1.25, 3.75, 0.3094), (-6.25, 3.75, 2.605), (-6.25, 8.75, 0.2022), (-1.25, -6.25, 0.4994), (-6.25, -6.25, 0.96), (-6.25, -1.25, 3.054), (16.17, -6.512, 0.1112), (3.708, -6.25, 0.2664), (3.75, -1.25, -0.2402), (16.27, -1.512, 0.04281), (-1.25, -1.25, 0.306), (-1.25, 8.75, 0.5179), (16.27, 8.488, -0.04435)], [], [(83, 140, 288), (89, 136, 287), (90, 143, 286), (87, 144, 285), (105, 132, 284), (106, 147, 283), (99, 148, 282), (281, 19, 131), (280, 22, 151), (102, 152, 279), (113, 124, 278), (277, 23, 155), (101, 156, 276), (117, 128, 275), (118, 159, 274), (95, 160, 273), (161, 120, 272), (162, 163, 271), (135, 164, 270), (165, 119, 269), (166, 167, 268), (158, 168, 267), (169, 88, 266), (170, 171, 265), (157, 172, 264), (173, 116, 263), (174, 175, 262), (141, 176, 261), (177, 115, 260), (259, 69, 179), (154, 180, 258), (181, 84, 257), (256, 70, 183), (153, 184, 255), (185, 112, 254), (186, 187, 253), (142, 188, 252), (189, 111, 251), (190, 191, 250), (150, 192, 249), (248, 35, 91), (194, 195, 247), (246, 53, 196), (197, 108, 245), (198, 199, 244), (139, 200, 243), (201, 107, 242), (202, 203, 241), (146, 204, 240), (205, 92, 239), (206, 207, 238), (145, 208, 237), (209, 104, 236), (210, 211, 235), (127, 212, 234), (233, 47, 103), (214, 215, 232), (130, 216, 231), (217, 96, 230), (218, 219, 229), (129, 220, 228), (221, 100, 227), (222, 223, 226), (123, 224, 225), (225, 80, 222), (160, 222, 64), (11, 225, 160), (226, 61, 157), (120, 157, 24), (64, 226, 120), (227, 16, 117), (223, 117, 61), (80, 227, 223), (228, 79, 218), (156, 218, 60), (17, 228, 156), (229, 57, 153), (116, 153, 23), (60, 229, 116), (230, 12, 113), (219, 113, 57), (79, 230, 219), (231, 78, 214), (152, 214, 56), (18, 231, 152), (149, 215, 53), (22, 232, 149), (56, 232, 112), (109, 103, 19), (215, 109, 53), (78, 233, 215), (234, 77, 210), (148, 210, 52), (15, 234, 148), (235, 49, 145), (108, 145, 21), (52, 235, 108), (236, 20, 105), (211, 105, 49), (77, 236, 211), (237, 76, 206), (147, 206, 51), (21, 237, 147), (238, 34, 130), (107, 130, 18), (51, 238, 107), (239, 8, 90), (207, 90, 34), (76, 239, 207), (240, 75, 202), (94, 202, 38), (10, 240, 94), (241, 46, 142), (134, 142, 5), (38, 241, 134), (242, 18, 102), (203, 102, 46), (75, 242, 203), (243, 74, 198), (82, 198, 26), (1, 243, 82), (244, 50, 146), (122, 146, 10), (26, 244, 122), (245, 21, 106), (199, 106, 50), (74, 245, 199), (194, 196, 73), (55, 246, 194), (151, 149, 246), (247, 37, 93), (111, 93, 9), (55, 247, 111), (133, 91, 4), (37, 248, 133), (195, 193, 248), (249, 72, 190), (98, 190, 42), (14, 249, 98), (250, 25, 81), (138, 81, 0), (42, 250, 138), (251, 9, 121), (191, 121, 25), (72, 251, 191), (252, 71, 186), (86, 186, 30), (5, 252, 86), (253, 54, 150), (126, 150, 14), (30, 253, 126), (254, 22, 110), (187, 110, 54), (71, 254, 187), (255, 70, 182), (155, 182, 59), (23, 255, 155), (97, 183, 41), (13, 256, 97), (115, 182, 256), (257, 2, 137), (41, 257, 137), (183, 181, 257), (178, 180, 69), (131, 178, 35), (131, 154, 258), (85, 179, 29), (91, 85, 4), (35, 259, 91), (260, 13, 125), (179, 125, 29), (69, 260, 179), (261, 68, 174), (143, 174, 47), (8, 261, 143), (262, 58, 154), (19, 262, 154), (103, 174, 262), (114, 116, 23), (175, 114, 58), (68, 263, 175), (264, 67, 170), (159, 170, 63), (24, 264, 159), (265, 33, 129), (119, 129, 17), (63, 265, 119), (266, 7, 89), (171, 89, 33), (67, 266, 171), (267, 66, 166), (132, 166, 36), (20, 267, 132), (268, 45, 141), (92, 141, 8), (36, 268, 92), (269, 17, 101), (167, 101, 45), (66, 269, 167), (270, 65, 162), (144, 162, 48), (6, 270, 144), (271, 62, 158), (104, 158, 20), (48, 271, 104), (272, 24, 118), (163, 118, 62), (65, 272, 163), (273, 64, 161), (164, 161, 65), (39, 273, 164), (274, 63, 165), (168, 165, 66), (62, 274, 168), (275, 32, 169), (172, 169, 67), (61, 275, 172), (276, 60, 173), (176, 173, 68), (45, 276, 176), (177, 155, 59), (69, 277, 177), (58, 277, 180), (278, 28, 181), (184, 181, 70), (57, 278, 184), (279, 56, 185), (188, 185, 71), (46, 279, 188), (189, 151, 55), (192, 189, 72), (54, 280, 192), (281, 35, 193), (196, 193, 73), (53, 281, 196), (282, 52, 197), (200, 197, 74), (43, 282, 200), (283, 51, 201), (204, 201, 75), (50, 283, 204), (284, 36, 205), (208, 205, 76), (49, 284, 208), (285, 48, 209), (212, 209, 77), (31, 285, 212), (286, 47, 213), (216, 213, 78), (34, 286, 216), (287, 40, 217), (220, 217, 79), (33, 287, 220), (288, 44, 221), (224, 221, 80), (27, 288, 224), (83, 3, 140), (89, 7, 136), (90, 8, 143), (87, 6, 144), (105, 20, 132), (106, 21, 147), (99, 15, 148), (281, 109, 19), (280, 110, 22), (102, 18, 152), (113, 12, 124), (277, 114, 23), (101, 17, 156), (117, 16, 128), (118, 24, 159), (95, 11, 160), (161, 64, 120), (162, 65, 163), (135, 39, 164), (165, 63, 119), (166, 66, 167), (158, 62, 168), (169, 32, 88), (170, 67, 171), (157, 61, 172), (173, 60, 116), (174, 68, 175), (141, 45, 176), (177, 59, 115), (259, 178, 69), (154, 58, 180), (181, 28, 84), (256, 182, 70), (153, 57, 184), (185, 56, 112), (186, 71, 187), (142, 46, 188), (189, 55, 111), (190, 72, 191), (150, 54, 192), (248, 193, 35), (194, 73, 195), (246, 149, 53), (197, 52, 108), (198, 74, 199), (139, 43, 200), (201, 51, 107), (202, 75, 203), (146, 50, 204), (205, 36, 92), (206, 76, 207), (145, 49, 208), (209, 48, 104), (210, 77, 211), (127, 31, 212), (233, 213, 47), (214, 78, 215), (130, 34, 216), (217, 40, 96), (218, 79, 219), (129, 33, 220), (221, 44, 100), (222, 80, 223), (123, 27, 224), (225, 224, 80), (160, 225, 222), (11, 123, 225), (226, 223, 61), (120, 226, 157), (64, 222, 226), (227, 100, 16), (223, 227, 117), (80, 221, 227), (228, 220, 79), (156, 228, 218), (17, 129, 228), (229, 219, 57), (116, 229, 153), (60, 218, 229), (230, 96, 12), (219, 230, 113), (79, 217, 230), (231, 216, 78), (152, 231, 214), (18, 130, 231), (149, 232, 215), (22, 112, 232), (56, 214, 232), (109, 233, 103), (215, 233, 109), (78, 213, 233), (234, 212, 77), (148, 234, 210), (15, 127, 234), (235, 211, 49), (108, 235, 145), (52, 210, 235), (236, 104, 20), (211, 236, 105), (77, 209, 236), (237, 208, 76), (147, 237, 206), (21, 145, 237), (238, 207, 34), (107, 238, 130), (51, 206, 238), (239, 92, 8), (207, 239, 90), (76, 205, 239), (240, 204, 75), (94, 240, 202), (10, 146, 240), (241, 203, 46), (134, 241, 142), (38, 202, 241), (242, 107, 18), (203, 242, 102), (75, 201, 242), (243, 200, 74), (82, 243, 198), (1, 139, 243), (244, 199, 50), (122, 244, 146), (26, 198, 244), (245, 108, 21), (199, 245, 106), (74, 197, 245), (194, 246, 196), (55, 151, 246), (151, 22, 149), (247, 195, 37), (111, 247, 93), (55, 194, 247), (133, 248, 91), (37, 195, 248), (195, 73, 193), (249, 192, 72), (98, 249, 190), (14, 150, 249), (250, 191, 25), (138, 250, 81), (42, 190, 250), (251, 111, 9), (191, 251, 121), (72, 189, 251), (252, 188, 71), (86, 252, 186), (5, 142, 252), (253, 187, 54), (126, 253, 150), (30, 186, 253), (254, 112, 22), (187, 254, 110), (71, 185, 254), (255, 184, 70), (155, 255, 182), (23, 153, 255), (97, 256, 183), (13, 115, 256), (115, 59, 182), (257, 84, 2), (41, 183, 257), (183, 70, 181), (178, 258, 180), (131, 258, 178), (131, 19, 154), (85, 259, 179), (91, 259, 85), (35, 178, 259), (260, 115, 13), (179, 260, 125), (69, 177, 260), (261, 176, 68), (143, 261, 174), (8, 141, 261), (262, 175, 58), (19, 103, 262), (103, 47, 174), (114, 263, 116), (175, 263, 114), (68, 173, 263), (264, 172, 67), (159, 264, 170), (24, 157, 264), (265, 171, 33), (119, 265, 129), (63, 170, 265), (266, 88, 7), (171, 266, 89), (67, 169, 266), (267, 168, 66), (132, 267, 166), (20, 158, 267), (268, 167, 45), (92, 268, 141), (36, 166, 268), (269, 119, 17), (167, 269, 101), (66, 165, 269), (270, 164, 65), (144, 270, 162), (6, 135, 270), (271, 163, 62), (104, 271, 158), (48, 162, 271), (272, 120, 24), (163, 272, 118), (65, 161, 272), (273, 160, 64), (164, 273, 161), (39, 95, 273), (274, 159, 63), (168, 274, 165), (62, 118, 274), (275, 128, 32), (172, 275, 169), (61, 117, 275), (276, 156, 60), (176, 276, 173), (45, 101, 276), (177, 277, 155), (69, 180, 277), (58, 114, 277), (278, 124, 28), (184, 278, 181), (57, 113, 278), (279, 152, 56), (188, 279, 185), (46, 102, 279), (189, 280, 151), (192, 280, 189), (54, 110, 280), (281, 131, 35), (196, 281, 193), (53, 109, 281), (282, 148, 52), (200, 282, 197), (43, 99, 282), (283, 147, 51), (204, 283, 201), (50, 106, 283), (284, 132, 36), (208, 284, 205), (49, 105, 284), (285, 144, 48), (212, 285, 209), (31, 87, 285), (286, 143, 47), (216, 286, 213), (34, 90, 286), (287, 136, 40), (220, 287, 217), (33, 89, 287), (288, 140, 44), (224, 288, 221), (27, 83, 288)])
me_plane_003.polygons.foreach_set('material_index', [0, 0, 0, 0, 0, 0, 0, 2, 1, 0, 0, 1, 0, 0, 0, 0, 0, 0, 0, 0, 0, 0, 0, 0, 0, 1, 1, 0, 2, 1, 2, 0, 1, 1, 1, 0, 0, 1, 0, 0, 1, 2, 1, 0, 0, 0, 0, 0, 0, 0, 0, 0, 0, 0, 0, 1, 1, 0, 0, 1, 0, 0, 0, 0, 0, 0, 0, 0, 0, 0, 0, 0, 0, 0, 0, 0, 1, 1, 1, 0, 1, 1, 0, 0, 0, 1, 1, 1, 1, 1, 1, 0, 0, 0, 0, 0, 0, 0, 0, 0, 0, 0, 0, 0, 0, 0, 0, 0, 0, 0, 0, 0, 0, 0, 0, 0, 0, 0, 0, 0, 0, 0, 0, 0, 0, 0, 0, 2, 2, 1, 1, 1, 1, 1, 1, 2, 0, 0, 0, 0, 0, 0, 1, 0, 0, 0, 0, 0, 0, 0, 0, 1, 0, 0, 1, 2, 1, 1, 1, 2, 0, 1, 1, 2, 2, 2, 1, 1, 1, 1, 1, 1, 0, 0, 0, 1, 1, 1, 1, 1, 1, 0, 0, 0, 0, 0, 0, 0, 0, 0, 0, 0, 0, 0, 0, 0, 0, 0, 0, 0, 0, 0, 0, 0, 0, 0, 0, 0, 0, 0, 0, 0, 0, 0, 0, 0, 0, 0, 0, 0, 2, 2, 2, 0, 1, 1, 0, 0, 0, 1, 0, 0, 2, 2, 1, 0, 0, 0, 0, 0, 0, 0, 0, 0, 0, 0, 0, 0, 0, 0, 0, 0, 0, 0, 0, 0, 0, 0, 0, 0, 0, 0, 0, 1, 1, 0, 0, 1, 0, 0, 0, 0, 0, 0, 0, 0, 0, 0, 0, 0, 0, 1, 1, 0, 2, 1, 2, 0, 1, 1, 1, 0, 0, 1, 0, 0, 2, 2, 1, 0, 0, 0, 0, 0, 0, 0, 0, 0, 0, 0, 0, 1, 1, 0, 0, 1, 0, 0, 0, 0, 0, 0, 0, 0, 0, 0, 0, 0, 0, 0, 0, 0, 1, 1, 1, 0, 1, 1, 0, 0, 0, 1, 1, 1, 1, 1, 1, 0, 0, 0, 0, 0, 0, 0, 0, 0, 0, 0, 0, 0, 0, 0, 0, 0, 0, 0, 0, 0, 0, 0, 0, 0, 0, 0, 0, 0, 0, 0, 0, 0, 0, 0, 0, 2, 1, 1, 1, 1, 2, 1, 1, 2, 0, 0, 0, 0, 0, 0, 1, 0, 0, 0, 0, 0, 0, 0, 0, 1, 0, 0, 1, 2, 1, 1, 1, 2, 0, 1, 1, 2, 2, 2, 1, 1, 1, 1, 1, 2, 0, 0, 0, 1, 1, 1, 1, 1, 1, 0, 0, 0, 0, 0, 0, 0, 0, 0, 0, 0, 0, 0, 0, 0, 0, 0, 0, 0, 0, 0, 0, 0, 0, 0, 0, 0, 0, 0, 0, 0, 0, 0, 0, 0, 0, 0, 0, 0, 2, 2, 1, 0, 1, 1, 0, 0, 0, 1, 0, 0, 2, 2, 1, 0, 0, 0, 0, 0, 0, 0, 0, 0, 0, 0, 0, 0, 0, 0, 0, 0, 0, 0, 0, 0])
me_plane_003.materials.append(mat_green_002)
me_plane_003.materials.append(mat_dark_brown_002)
me_plane_003.materials.append(mat_white_002)
me_plane_003.use_remesh_preserve_volume = False
me_plane_003.use_remesh_preserve_attributes = False
me_plane_003.use_mirror_vertex_groups = False
me_plane_003.update()

# ---- objects
ob_camera = bpy.data.objects.new('Camera', cam_camera)
ob_plane_004 = bpy.data.objects.new('Plane.004', me_plane_008)
ob_plane_000 = bpy.data.objects.new('Plane.000', me_plane_001)
ob_plane_001 = bpy.data.objects.new('Plane.001', me_plane_002)
ob_plane_002 = bpy.data.objects.new('Plane.002', me_plane_003)

# ---- transforms, parenting, visibility, modifiers, constraints
ob_camera.location = (-58.26, 2.095, 44.75)
ob_camera.rotation_euler = (1.123, 5.197e-06, -1.922)
ob_camera.lock_rotations_4d = False
ob_camera.empty_display_type = 'ARROWS'
ob_camera.color = (0.0, 0.0, 0.0, 0.0)
ob_camera.display_type = 'WIRE'
ob_camera.lineart.crease_threshold = 0.0
ob_plane_004.location = (0.7915, -0.1143, 0.931)
ob_plane_004.rotation_euler = (0.0, 0.0, 3.176)
ob_plane_004.scale = (1.1, 1.1, 1.1)
ob_plane_004.lineart.crease_threshold = 0.0
ob_plane_000.location = (12.54, -21.71, 0.931)
ob_plane_000.rotation_euler = (0.0, 0.0, 3.176)
ob_plane_000.scale = (1.1, 1.1, 1.1)
ob_plane_000.lineart.crease_threshold = 0.0
ob_plane_001.location = (0.7915, -42.6, 0.931)
ob_plane_001.rotation_euler = (0.0, 0.0, 3.176)
ob_plane_001.scale = (1.1, 1.1, 1.1)
ob_plane_001.lineart.crease_threshold = 0.0
ob_plane_002.location = (9.955, -63.01, 0.931)
ob_plane_002.rotation_euler = (0.0, 0.0, 3.176)
ob_plane_002.scale = (1.1, 1.1, 1.1)
ob_plane_002.lineart.crease_threshold = 0.0

# ---- collection membership
col_collection_1.objects.link(ob_camera)
col_collection_1.objects.link(ob_plane_004)
col_collection_1.objects.link(ob_plane_000)
col_collection_1.objects.link(ob_plane_001)
col_collection_1.objects.link(ob_plane_002)

# ---- scene / render settings (as saved in the file)
scene.camera = ob_camera
scene.frame_start = 1; scene.frame_end = 250; scene.frame_set(2)
scene.render.engine = 'BLENDER_EEVEE_NEXT'
scene.render.resolution_percentage = 50
scene.render.dither_intensity = 0.0
scene.cycles.use_denoising = False
scene.cycles.samples = 128
scene.cycles.sampling_pattern = 'TABULATED_SOBOL'
scene.cycles.use_adaptive_sampling = False
scene.cycles.use_light_tree = False
scene.cycles.blur_glossy = 0.0
scene.cycles.sample_clamp_indirect = 0.0
scene.view_settings.view_transform = 'Standard'
bpy.context.view_layer.update()

# ---- added for rendering (the .blend has no usable light): sun
light_auto_sun = bpy.data.lights.new('AutoSun', 'SUN')
light_auto_sun.energy = 3.0
light_auto_sun.angle = 0.0523599
ob_auto_sun = bpy.data.objects.new('AutoSun', light_auto_sun)
scene.collection.objects.link(ob_auto_sun)
ob_auto_sun.rotation_euler = (0.872665, 0.174533, 0.523599)
bpy.context.view_layer.update()
